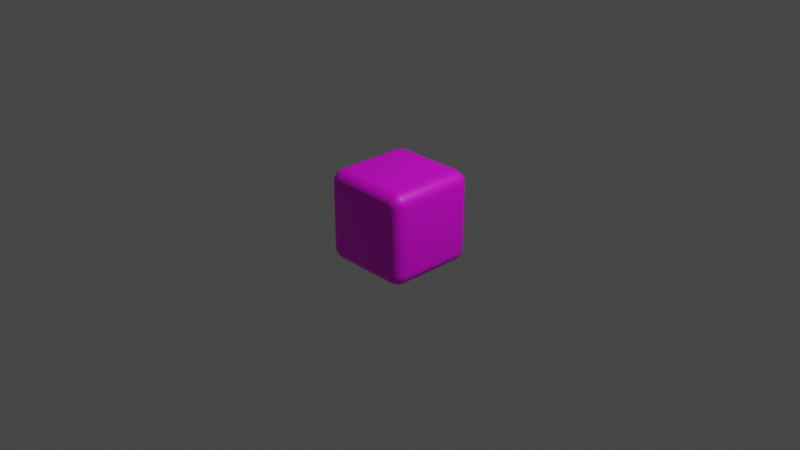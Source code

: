 # Source: Dice.blend  (saved by Blender 3.2.14; exported with 4.5.12 LTS)
import bpy
from mathutils import Matrix  # noqa: F401  (used for matrix-valued properties, if any)

bpy.ops.wm.read_factory_settings(use_empty=True)
scene = bpy.context.scene
scene.name = 'Scene'

# ---- collections
col_collection = bpy.data.collections.new('Collection'); scene.collection.children.link(col_collection)

# ---- images (referenced by path relative to the original .blend; pixels are not part of the script)
import os
ASSET_DIR = os.environ.get("B2B_ASSET_DIR", "")  # directory of the original .blend (textures are referenced by path, not embedded)
HERE = os.path.dirname(os.path.abspath(__file__))  # packed textures are extracted next to this script under _unpacked/

def load_image(name, relpath, width, height, colorspace="sRGB"):
    """Load a texture the original file referenced (path relative to the .blend, or extracted next to this script)."""
    p = next((c for c in (os.path.join(HERE, relpath), os.path.join(ASSET_DIR, relpath)) if relpath and os.path.exists(c)), "")
    if p:
        img = bpy.data.images.load(p, check_existing=True)
        img.name = name
    else:  # same state as the original file: an image datablock whose file is absent (Cycles renders it pink)
        img = bpy.data.images.new(name, width, height)
        img.source = "FILE"
        img.filepath = "//" + (relpath or name)
    img.colorspace_settings.name = colorspace
    return img
img_dice_base_png = load_image('Dice_Base.png', 'Dice_Base.png', 1024, 1024, 'sRGB')

# ---- materials (node trees are filled in below, after node groups)
mat_material_002 = bpy.data.materials.new('Material.002')
mat_material_002.use_transparent_shadow = False

# ---- material node trees
mat_material_002.use_nodes = True; mat_material_002.node_tree.nodes.clear()
_N = mat_material_002.node_tree.nodes; _L = mat_material_002.node_tree.links
n0 = _N.new('ShaderNodeBsdfPrincipled'); n0.name = 'Principled BSDF'; n0.location = (10, 300)
n0.distribution = 'GGX'
n0.subsurface_method = 'RANDOM_WALK_SKIN'
n0.inputs[3].default_value = 1.45
n0.inputs[27].default_value = (0.0, 0.0, 0.0, 1.0)
n0.inputs[28].default_value = 1.0
n1 = _N.new('ShaderNodeOutputMaterial'); n1.name = 'Material Output'; n1.location = (300, 300)
n2 = _N.new('ShaderNodeTexImage'); n2.name = 'Image Texture'; n2.location = (-280, 275)
n2.image = img_dice_base_png
_L.new(n0.outputs[0], n1.inputs[0])
_L.new(n2.outputs[0], n0.inputs[0])
n1.is_active_output = True

# ---- world
world_world = bpy.data.worlds.new('World'); scene.world = world_world
world_world.use_nodes = True; world_world.node_tree.nodes.clear()
_N = world_world.node_tree.nodes; _L = world_world.node_tree.links
n0 = _N.new('ShaderNodeOutputWorld'); n0.name = 'World Output'; n0.location = (300, 300)
n1 = _N.new('ShaderNodeBackground'); n1.name = 'Background'; n1.location = (10, 300)
n1.inputs[0].default_value = (0.05088, 0.05088, 0.05088, 1.0)
_L.new(n1.outputs[0], n0.inputs[0])
n0.is_active_output = True
world_world.color = (0.05088, 0.05088, 0.05088)
world_world.use_sun_shadow = False
world_world.sun_shadow_jitter_overblur = 0.0

# ---- cameras
cam_camera = bpy.data.cameras.new('Camera')
cam_camera.clip_end = 100.0
cam_camera.ortho_scale = 7.314

# ---- lights
light_light = bpy.data.lights.new('Light', 'POINT')
light_light.transmission_factor = 0.0
light_light.energy = 1000.0
light_light.shadow_soft_size = 0.1
light_light.shadow_maximum_resolution = 0.006
light_light.use_absolute_resolution = True

# ---- meshes
me_cube_001 = bpy.data.meshes.new('Cube.001')
me_cube_001.from_pydata([(-0.365, 0.365, 0.5), (-0.365, 0.5, 0.365), (-0.5, 0.365, 0.365), (-0.365, 0.395, 0.4966), (-0.365, 0.4236, 0.4866), (-0.365, 0.4492, 0.4706), (-0.395, 0.365, 0.4966), (-0.396, 0.3963, 0.4926), (-0.3959, 0.4246, 0.4821), (-0.3955, 0.448, 0.467), (-0.4236, 0.365, 0.4866), (-0.4246, 0.3961, 0.4821), (-0.4229, 0.423, 0.4723), (-0.4207, 0.4436, 0.4595), (-0.4492, 0.365, 0.4706), (-0.4481, 0.3956, 0.4669), (-0.4436, 0.4208, 0.4595), (-0.4388, 0.4388, 0.4506), (-0.395, 0.4966, 0.365), (-0.4236, 0.4866, 0.365), (-0.4492, 0.4706, 0.365), (-0.365, 0.4966, 0.395), (-0.3963, 0.4926, 0.396), (-0.4246, 0.4821, 0.3959), (-0.448, 0.467, 0.3955), (-0.365, 0.4866, 0.4236), (-0.3961, 0.4821, 0.4246), (-0.423, 0.4723, 0.4229), (-0.4436, 0.4595, 0.4207), (-0.365, 0.4706, 0.4492), (-0.3956, 0.4669, 0.4481), (-0.4208, 0.4595, 0.4436), (-0.4388, 0.4506, 0.4388), (-0.4966, 0.365, 0.395), (-0.4866, 0.365, 0.4236), (-0.4706, 0.365, 0.4492), (-0.4966, 0.395, 0.365), (-0.4926, 0.396, 0.3963), (-0.4821, 0.3959, 0.4246), (-0.467, 0.3955, 0.448), (-0.4866, 0.4236, 0.365), (-0.4821, 0.4246, 0.3961), (-0.4723, 0.4229, 0.423), (-0.4595, 0.4207, 0.4436), (-0.4706, 0.4492, 0.365), (-0.4669, 0.4481, 0.3956), (-0.4595, 0.4436, 0.4208), (-0.4506, 0.4388, 0.4388), (-0.365, -0.5, 0.365), (-0.365, -0.365, 0.5), (-0.5, -0.365, 0.365), (-0.365, -0.4966, 0.395), (-0.365, -0.4866, 0.4236), (-0.365, -0.4706, 0.4492), (-0.395, -0.4966, 0.365), (-0.396, -0.4926, 0.3963), (-0.3959, -0.4821, 0.4246), (-0.3955, -0.467, 0.448), (-0.4236, -0.4866, 0.365), (-0.4246, -0.4821, 0.3961), (-0.4229, -0.4723, 0.423), (-0.4207, -0.4595, 0.4436), (-0.4492, -0.4706, 0.365), (-0.4481, -0.4669, 0.3956), (-0.4436, -0.4595, 0.4208), (-0.4388, -0.4506, 0.4388), (-0.395, -0.365, 0.4966), (-0.4236, -0.365, 0.4866), (-0.4492, -0.365, 0.4706), (-0.365, -0.395, 0.4966), (-0.3963, -0.396, 0.4926), (-0.4246, -0.3959, 0.4821), (-0.448, -0.3955, 0.467), (-0.365, -0.4236, 0.4866), (-0.3961, -0.4246, 0.4821), (-0.423, -0.4229, 0.4723), (-0.4436, -0.4207, 0.4595), (-0.365, -0.4492, 0.4706), (-0.3956, -0.4481, 0.4669), (-0.4208, -0.4436, 0.4595), (-0.4388, -0.4388, 0.4506), (-0.4966, -0.395, 0.365), (-0.4866, -0.4236, 0.365), (-0.4706, -0.4492, 0.365), (-0.4966, -0.365, 0.395), (-0.4926, -0.3963, 0.396), (-0.4821, -0.4246, 0.3959), (-0.467, -0.448, 0.3955), (-0.4866, -0.365, 0.4236), (-0.4821, -0.3961, 0.4246), (-0.4723, -0.423, 0.4229), (-0.4595, -0.4436, 0.4207), (-0.4706, -0.365, 0.4492), (-0.4669, -0.3956, 0.4481), (-0.4595, -0.4208, 0.4436), (-0.4506, -0.4388, 0.4388), (-0.5, 0.365, -0.365), (-0.365, 0.5, -0.365), (-0.365, 0.365, -0.5), (-0.4966, 0.395, -0.365), (-0.4866, 0.4236, -0.365), (-0.4706, 0.4492, -0.365), (-0.4966, 0.365, -0.395), (-0.4926, 0.3963, -0.396), (-0.4821, 0.4246, -0.3959), (-0.467, 0.448, -0.3955), (-0.4866, 0.365, -0.4236), (-0.4821, 0.3961, -0.4246), (-0.4723, 0.423, -0.4229), (-0.4595, 0.4436, -0.4207), (-0.4706, 0.365, -0.4492), (-0.4669, 0.3956, -0.4481), (-0.4595, 0.4208, -0.4436), (-0.4506, 0.4388, -0.4388), (-0.365, 0.4966, -0.395), (-0.365, 0.4866, -0.4236), (-0.365, 0.4706, -0.4492), (-0.395, 0.4966, -0.365), (-0.396, 0.4926, -0.3963), (-0.3959, 0.4821, -0.4246), (-0.3955, 0.467, -0.448), (-0.4236, 0.4866, -0.365), (-0.4246, 0.4821, -0.3961), (-0.4229, 0.4723, -0.423), (-0.4207, 0.4595, -0.4436), (-0.4492, 0.4706, -0.365), (-0.4481, 0.4669, -0.3956), (-0.4436, 0.4595, -0.4208), (-0.4388, 0.4506, -0.4388), (-0.395, 0.365, -0.4966), (-0.4236, 0.365, -0.4866), (-0.4492, 0.365, -0.4706), (-0.365, 0.395, -0.4966), (-0.3963, 0.396, -0.4926), (-0.4246, 0.3959, -0.4821), (-0.448, 0.3955, -0.467), (-0.365, 0.4236, -0.4866), (-0.3961, 0.4246, -0.4821), (-0.423, 0.4229, -0.4723), (-0.4436, 0.4207, -0.4595), (-0.365, 0.4492, -0.4706), (-0.3956, 0.4481, -0.4669), (-0.4208, 0.4436, -0.4595), (-0.4388, 0.4388, -0.4506), (-0.5, -0.365, -0.365), (-0.365, -0.365, -0.5), (-0.365, -0.5, -0.365), (-0.4966, -0.365, -0.395), (-0.4866, -0.365, -0.4236), (-0.4706, -0.365, -0.4492), (-0.4966, -0.395, -0.365), (-0.4926, -0.396, -0.3963), (-0.4821, -0.3959, -0.4246), (-0.467, -0.3955, -0.448), (-0.4866, -0.4236, -0.365), (-0.4821, -0.4246, -0.3961), (-0.4723, -0.4229, -0.423), (-0.4595, -0.4207, -0.4436), (-0.4706, -0.4492, -0.365), (-0.4669, -0.4481, -0.3956), (-0.4595, -0.4436, -0.4208), (-0.4506, -0.4388, -0.4388), (-0.365, -0.395, -0.4966), (-0.365, -0.4236, -0.4866), (-0.365, -0.4492, -0.4706), (-0.395, -0.365, -0.4966), (-0.396, -0.3963, -0.4926), (-0.3959, -0.4246, -0.4821), (-0.3955, -0.448, -0.467), (-0.4236, -0.365, -0.4866), (-0.4246, -0.3961, -0.4821), (-0.4229, -0.423, -0.4723), (-0.4207, -0.4436, -0.4595), (-0.4492, -0.365, -0.4706), (-0.4481, -0.3956, -0.4669), (-0.4436, -0.4208, -0.4595), (-0.4388, -0.4388, -0.4506), (-0.395, -0.4966, -0.365), (-0.4236, -0.4866, -0.365), (-0.4492, -0.4706, -0.365), (-0.365, -0.4966, -0.395), (-0.3963, -0.4926, -0.396), (-0.4246, -0.4821, -0.3959), (-0.448, -0.467, -0.3955), (-0.365, -0.4866, -0.4236), (-0.3961, -0.4821, -0.4246), (-0.423, -0.4723, -0.4229), (-0.4436, -0.4595, -0.4207), (-0.365, -0.4706, -0.4492), (-0.3956, -0.4669, -0.4481), (-0.4208, -0.4595, -0.4436), (-0.4388, -0.4506, -0.4388), (0.365, 0.365, 0.5), (0.5, 0.365, 0.365), (0.365, 0.5, 0.365), (0.395, 0.365, 0.4966), (0.4236, 0.365, 0.4866), (0.4492, 0.365, 0.4706), (0.365, 0.395, 0.4966), (0.3963, 0.396, 0.4926), (0.4246, 0.3959, 0.4821), (0.448, 0.3955, 0.467), (0.365, 0.4236, 0.4866), (0.3961, 0.4246, 0.4821), (0.423, 0.4229, 0.4723), (0.4436, 0.4207, 0.4595), (0.365, 0.4492, 0.4706), (0.3956, 0.4481, 0.4669), (0.4208, 0.4436, 0.4595), (0.4388, 0.4388, 0.4506), (0.4966, 0.395, 0.365), (0.4866, 0.4236, 0.365), (0.4706, 0.4492, 0.365), (0.4966, 0.365, 0.395), (0.4926, 0.3963, 0.396), (0.4821, 0.4246, 0.3959), (0.467, 0.448, 0.3955), (0.4866, 0.365, 0.4236), (0.4821, 0.3961, 0.4246), (0.4723, 0.423, 0.4229), (0.4595, 0.4436, 0.4207), (0.4706, 0.365, 0.4492), (0.4669, 0.3956, 0.4481), (0.4595, 0.4208, 0.4436), (0.4506, 0.4388, 0.4388), (0.365, 0.4966, 0.395), (0.365, 0.4866, 0.4236), (0.365, 0.4706, 0.4492), (0.395, 0.4966, 0.365), (0.396, 0.4926, 0.3963), (0.3959, 0.4821, 0.4246), (0.3955, 0.467, 0.448), (0.4236, 0.4866, 0.365), (0.4246, 0.4821, 0.3961), (0.4229, 0.4723, 0.423), (0.4207, 0.4595, 0.4436), (0.4492, 0.4706, 0.365), (0.4481, 0.4669, 0.3956), (0.4436, 0.4595, 0.4208), (0.4388, 0.4506, 0.4388), (0.5, -0.365, 0.365), (0.365, -0.365, 0.5), (0.365, -0.5, 0.365), (0.4966, -0.365, 0.395), (0.4866, -0.365, 0.4236), (0.4706, -0.365, 0.4492), (0.4966, -0.395, 0.365), (0.4926, -0.396, 0.3963), (0.4821, -0.3959, 0.4246), (0.467, -0.3955, 0.448), (0.4866, -0.4236, 0.365), (0.4821, -0.4246, 0.3961), (0.4723, -0.4229, 0.423), (0.4595, -0.4207, 0.4436), (0.4706, -0.4492, 0.365), (0.4669, -0.4481, 0.3956), (0.4595, -0.4436, 0.4208), (0.4506, -0.4388, 0.4388), (0.365, -0.395, 0.4966), (0.365, -0.4236, 0.4866), (0.365, -0.4492, 0.4706), (0.395, -0.365, 0.4966), (0.396, -0.3963, 0.4926), (0.3959, -0.4246, 0.4821), (0.3955, -0.448, 0.467), (0.4236, -0.365, 0.4866), (0.4246, -0.3961, 0.4821), (0.4229, -0.423, 0.4723), (0.4207, -0.4436, 0.4595), (0.4492, -0.365, 0.4706), (0.4481, -0.3956, 0.4669), (0.4436, -0.4208, 0.4595), (0.4388, -0.4388, 0.4506), (0.395, -0.4966, 0.365), (0.4236, -0.4866, 0.365), (0.4492, -0.4706, 0.365), (0.365, -0.4966, 0.395), (0.3963, -0.4926, 0.396), (0.4246, -0.4821, 0.3959), (0.448, -0.467, 0.3955), (0.365, -0.4866, 0.4236), (0.3961, -0.4821, 0.4246), (0.423, -0.4723, 0.4229), (0.4436, -0.4595, 0.4207), (0.365, -0.4706, 0.4492), (0.3956, -0.4669, 0.4481), (0.4208, -0.4595, 0.4436), (0.4388, -0.4506, 0.4388), (0.5, 0.365, -0.365), (0.365, 0.365, -0.5), (0.365, 0.5, -0.365), (0.4966, 0.365, -0.395), (0.4866, 0.365, -0.4236), (0.4706, 0.365, -0.4492), (0.4966, 0.395, -0.365), (0.4926, 0.396, -0.3963), (0.4821, 0.3959, -0.4246), (0.467, 0.3955, -0.448), (0.4866, 0.4236, -0.365), (0.4821, 0.4246, -0.3961), (0.4723, 0.4229, -0.423), (0.4595, 0.4207, -0.4436), (0.4706, 0.4492, -0.365), (0.4669, 0.4481, -0.3956), (0.4595, 0.4436, -0.4208), (0.4506, 0.4388, -0.4388), (0.365, 0.395, -0.4966), (0.365, 0.4236, -0.4866), (0.365, 0.4492, -0.4706), (0.395, 0.365, -0.4966), (0.396, 0.3963, -0.4926), (0.3959, 0.4246, -0.4821), (0.3955, 0.448, -0.467), (0.4236, 0.365, -0.4866), (0.4246, 0.3961, -0.4821), (0.4229, 0.423, -0.4723), (0.4207, 0.4436, -0.4595), (0.4492, 0.365, -0.4706), (0.4481, 0.3956, -0.4669), (0.4436, 0.4208, -0.4595), (0.4388, 0.4388, -0.4506), (0.395, 0.4966, -0.365), (0.4236, 0.4866, -0.365), (0.4492, 0.4706, -0.365), (0.365, 0.4966, -0.395), (0.3963, 0.4926, -0.396), (0.4246, 0.4821, -0.3959), (0.448, 0.467, -0.3955), (0.365, 0.4866, -0.4236), (0.3961, 0.4821, -0.4246), (0.423, 0.4723, -0.4229), (0.4436, 0.4595, -0.4207), (0.365, 0.4706, -0.4492), (0.3956, 0.4669, -0.4481), (0.4208, 0.4595, -0.4436), (0.4388, 0.4506, -0.4388), (0.365, -0.5, -0.365), (0.365, -0.365, -0.5), (0.5, -0.365, -0.365), (0.365, -0.4966, -0.395), (0.365, -0.4866, -0.4236), (0.365, -0.4706, -0.4492), (0.395, -0.4966, -0.365), (0.396, -0.4926, -0.3963), (0.3959, -0.4821, -0.4246), (0.3955, -0.467, -0.448), (0.4236, -0.4866, -0.365), (0.4246, -0.4821, -0.3961), (0.4229, -0.4723, -0.423), (0.4207, -0.4595, -0.4436), (0.4492, -0.4706, -0.365), (0.4481, -0.4669, -0.3956), (0.4436, -0.4595, -0.4208), (0.4388, -0.4506, -0.4388), (0.395, -0.365, -0.4966), (0.4236, -0.365, -0.4866), (0.4492, -0.365, -0.4706), (0.365, -0.395, -0.4966), (0.3963, -0.396, -0.4926), (0.4246, -0.3959, -0.4821), (0.448, -0.3955, -0.467), (0.365, -0.4236, -0.4866), (0.3961, -0.4246, -0.4821), (0.423, -0.4229, -0.4723), (0.4436, -0.4207, -0.4595), (0.365, -0.4492, -0.4706), (0.3956, -0.4481, -0.4669), (0.4208, -0.4436, -0.4595), (0.4388, -0.4388, -0.4506), (0.4966, -0.395, -0.365), (0.4866, -0.4236, -0.365), (0.4706, -0.4492, -0.365), (0.4966, -0.365, -0.395), (0.4926, -0.3963, -0.396), (0.4821, -0.4246, -0.3959), (0.467, -0.448, -0.3955), (0.4866, -0.365, -0.4236), (0.4821, -0.3961, -0.4246), (0.4723, -0.423, -0.4229), (0.4595, -0.4436, -0.4207), (0.4706, -0.365, -0.4492), (0.4669, -0.3956, -0.4481), (0.4595, -0.4208, -0.4436), (0.4506, -0.4388, -0.4388)], [], [(242, 48, 146, 336), (338, 288, 193, 240), (145, 98, 289, 337), (1, 194, 290, 97), (50, 2, 96, 144), (0, 3, 7, 6), (3, 4, 8, 7), (4, 5, 9, 8), (5, 29, 30, 9), (6, 7, 11, 10), (7, 8, 12, 11), (8, 9, 13, 12), (9, 30, 31, 13), (10, 11, 15, 14), (11, 12, 16, 15), (12, 13, 17, 16), (13, 31, 32, 17), (1, 18, 22, 21), (18, 19, 23, 22), (19, 20, 24, 23), (20, 44, 45, 24), (21, 22, 26, 25), (22, 23, 27, 26), (23, 24, 28, 27), (24, 45, 46, 28), (25, 26, 30, 29), (26, 27, 31, 30), (27, 28, 32, 31), (28, 46, 47, 32), (2, 33, 37, 36), (33, 34, 38, 37), (34, 35, 39, 38), (35, 14, 15, 39), (36, 37, 41, 40), (37, 38, 42, 41), (38, 39, 43, 42), (39, 15, 16, 43), (40, 41, 45, 44), (41, 42, 46, 45), (42, 43, 47, 46), (43, 16, 17, 47), (17, 32, 47), (48, 51, 55, 54), (51, 52, 56, 55), (52, 53, 57, 56), (53, 77, 78, 57), (54, 55, 59, 58), (55, 56, 60, 59), (56, 57, 61, 60), (57, 78, 79, 61), (58, 59, 63, 62), (59, 60, 64, 63), (60, 61, 65, 64), (61, 79, 80, 65), (49, 66, 70, 69), (66, 67, 71, 70), (67, 68, 72, 71), (68, 92, 93, 72), (69, 70, 74, 73), (70, 71, 75, 74), (71, 72, 76, 75), (72, 93, 94, 76), (73, 74, 78, 77), (74, 75, 79, 78), (75, 76, 80, 79), (76, 94, 95, 80), (50, 81, 85, 84), (81, 82, 86, 85), (82, 83, 87, 86), (83, 62, 63, 87), (84, 85, 89, 88), (85, 86, 90, 89), (86, 87, 91, 90), (87, 63, 64, 91), (88, 89, 93, 92), (89, 90, 94, 93), (90, 91, 95, 94), (91, 64, 65, 95), (65, 80, 95), (96, 99, 103, 102), (99, 100, 104, 103), (100, 101, 105, 104), (101, 125, 126, 105), (102, 103, 107, 106), (103, 104, 108, 107), (104, 105, 109, 108), (105, 126, 127, 109), (106, 107, 111, 110), (107, 108, 112, 111), (108, 109, 113, 112), (109, 127, 128, 113), (97, 114, 118, 117), (114, 115, 119, 118), (115, 116, 120, 119), (116, 140, 141, 120), (117, 118, 122, 121), (118, 119, 123, 122), (119, 120, 124, 123), (120, 141, 142, 124), (121, 122, 126, 125), (122, 123, 127, 126), (123, 124, 128, 127), (124, 142, 143, 128), (98, 129, 133, 132), (129, 130, 134, 133), (130, 131, 135, 134), (131, 110, 111, 135), (132, 133, 137, 136), (133, 134, 138, 137), (134, 135, 139, 138), (135, 111, 112, 139), (136, 137, 141, 140), (137, 138, 142, 141), (138, 139, 143, 142), (139, 112, 113, 143), (113, 128, 143), (144, 147, 151, 150), (147, 148, 152, 151), (148, 149, 153, 152), (149, 173, 174, 153), (150, 151, 155, 154), (151, 152, 156, 155), (152, 153, 157, 156), (153, 174, 175, 157), (154, 155, 159, 158), (155, 156, 160, 159), (156, 157, 161, 160), (157, 175, 176, 161), (145, 162, 166, 165), (162, 163, 167, 166), (163, 164, 168, 167), (164, 188, 189, 168), (165, 166, 170, 169), (166, 167, 171, 170), (167, 168, 172, 171), (168, 189, 190, 172), (169, 170, 174, 173), (170, 171, 175, 174), (171, 172, 176, 175), (172, 190, 191, 176), (146, 177, 181, 180), (177, 178, 182, 181), (178, 179, 183, 182), (179, 158, 159, 183), (180, 181, 185, 184), (181, 182, 186, 185), (182, 183, 187, 186), (183, 159, 160, 187), (184, 185, 189, 188), (185, 186, 190, 189), (186, 187, 191, 190), (187, 160, 161, 191), (161, 176, 191), (192, 195, 199, 198), (195, 196, 200, 199), (196, 197, 201, 200), (197, 221, 222, 201), (198, 199, 203, 202), (199, 200, 204, 203), (200, 201, 205, 204), (201, 222, 223, 205), (202, 203, 207, 206), (203, 204, 208, 207), (204, 205, 209, 208), (205, 223, 224, 209), (193, 210, 214, 213), (210, 211, 215, 214), (211, 212, 216, 215), (212, 236, 237, 216), (213, 214, 218, 217), (214, 215, 219, 218), (215, 216, 220, 219), (216, 237, 238, 220), (217, 218, 222, 221), (218, 219, 223, 222), (219, 220, 224, 223), (220, 238, 239, 224), (194, 225, 229, 228), (225, 226, 230, 229), (226, 227, 231, 230), (227, 206, 207, 231), (228, 229, 233, 232), (229, 230, 234, 233), (230, 231, 235, 234), (231, 207, 208, 235), (232, 233, 237, 236), (233, 234, 238, 237), (234, 235, 239, 238), (235, 208, 209, 239), (209, 224, 239), (240, 243, 247, 246), (243, 244, 248, 247), (244, 245, 249, 248), (245, 269, 270, 249), (246, 247, 251, 250), (247, 248, 252, 251), (248, 249, 253, 252), (249, 270, 271, 253), (250, 251, 255, 254), (251, 252, 256, 255), (252, 253, 257, 256), (253, 271, 272, 257), (241, 258, 262, 261), (258, 259, 263, 262), (259, 260, 264, 263), (260, 284, 285, 264), (261, 262, 266, 265), (262, 263, 267, 266), (263, 264, 268, 267), (264, 285, 286, 268), (265, 266, 270, 269), (266, 267, 271, 270), (267, 268, 272, 271), (268, 286, 287, 272), (242, 273, 277, 276), (273, 274, 278, 277), (274, 275, 279, 278), (275, 254, 255, 279), (276, 277, 281, 280), (277, 278, 282, 281), (278, 279, 283, 282), (279, 255, 256, 283), (280, 281, 285, 284), (281, 282, 286, 285), (282, 283, 287, 286), (283, 256, 257, 287), (257, 272, 287), (288, 291, 295, 294), (291, 292, 296, 295), (292, 293, 297, 296), (293, 317, 318, 297), (294, 295, 299, 298), (295, 296, 300, 299), (296, 297, 301, 300), (297, 318, 319, 301), (298, 299, 303, 302), (299, 300, 304, 303), (300, 301, 305, 304), (301, 319, 320, 305), (289, 306, 310, 309), (306, 307, 311, 310), (307, 308, 312, 311), (308, 332, 333, 312), (309, 310, 314, 313), (310, 311, 315, 314), (311, 312, 316, 315), (312, 333, 334, 316), (313, 314, 318, 317), (314, 315, 319, 318), (315, 316, 320, 319), (316, 334, 335, 320), (290, 321, 325, 324), (321, 322, 326, 325), (322, 323, 327, 326), (323, 302, 303, 327), (324, 325, 329, 328), (325, 326, 330, 329), (326, 327, 331, 330), (327, 303, 304, 331), (328, 329, 333, 332), (329, 330, 334, 333), (330, 331, 335, 334), (331, 304, 305, 335), (305, 320, 335), (336, 339, 343, 342), (339, 340, 344, 343), (340, 341, 345, 344), (341, 365, 366, 345), (342, 343, 347, 346), (343, 344, 348, 347), (344, 345, 349, 348), (345, 366, 367, 349), (346, 347, 351, 350), (347, 348, 352, 351), (348, 349, 353, 352), (349, 367, 368, 353), (337, 354, 358, 357), (354, 355, 359, 358), (355, 356, 360, 359), (356, 380, 381, 360), (357, 358, 362, 361), (358, 359, 363, 362), (359, 360, 364, 363), (360, 381, 382, 364), (361, 362, 366, 365), (362, 363, 367, 366), (363, 364, 368, 367), (364, 382, 383, 368), (338, 369, 373, 372), (369, 370, 374, 373), (370, 371, 375, 374), (371, 350, 351, 375), (372, 373, 377, 376), (373, 374, 378, 377), (374, 375, 379, 378), (375, 351, 352, 379), (376, 377, 381, 380), (377, 378, 382, 381), (378, 379, 383, 382), (379, 352, 353, 383), (353, 368, 383), (242, 336, 342, 273), (273, 342, 346, 274), (274, 346, 350, 275), (275, 350, 371, 254), (254, 371, 370, 250), (250, 370, 369, 246), (246, 369, 338, 240), (48, 242, 276, 51), (51, 276, 280, 52), (52, 280, 284, 53), (53, 284, 260, 77), (77, 260, 259, 73), (73, 259, 258, 69), (69, 258, 241, 49), (2, 50, 84, 33), (33, 84, 88, 34), (34, 88, 92, 35), (35, 92, 68, 14), (14, 68, 67, 10), (10, 67, 66, 6), (6, 66, 49, 0), (337, 289, 309, 354), (354, 309, 313, 355), (355, 313, 317, 356), (356, 317, 293, 380), (380, 293, 292, 376), (376, 292, 291, 372), (372, 291, 288, 338), (98, 145, 165, 129), (129, 165, 169, 130), (130, 169, 173, 131), (131, 173, 149, 110), (110, 149, 148, 106), (106, 148, 147, 102), (102, 147, 144, 96), (192, 241, 261, 195), (195, 261, 265, 196), (196, 265, 269, 197), (197, 269, 245, 221), (221, 245, 244, 217), (217, 244, 243, 213), (213, 243, 240, 193), (97, 290, 324, 114), (114, 324, 328, 115), (115, 328, 332, 116), (116, 332, 308, 140), (140, 308, 307, 136), (136, 307, 306, 132), (132, 306, 289, 98), (1, 97, 117, 18), (18, 117, 121, 19), (19, 121, 125, 20), (20, 125, 101, 44), (44, 101, 100, 40), (40, 100, 99, 36), (36, 99, 96, 2), (336, 146, 180, 339), (339, 180, 184, 340), (340, 184, 188, 341), (341, 188, 164, 365), (365, 164, 163, 361), (361, 163, 162, 357), (357, 162, 145, 337), (290, 194, 228, 321), (321, 228, 232, 322), (322, 232, 236, 323), (323, 236, 212, 302), (302, 212, 211, 298), (298, 211, 210, 294), (294, 210, 193, 288), (194, 1, 21, 225), (225, 21, 25, 226), (226, 25, 29, 227), (227, 29, 5, 206), (206, 5, 4, 202), (202, 4, 3, 198), (198, 3, 0, 192), (146, 48, 54, 177), (177, 54, 58, 178), (178, 58, 62, 179), (179, 62, 83, 158), (158, 83, 82, 154), (154, 82, 81, 150), (150, 81, 50, 144), (241, 192, 0, 49)])
me_cube_001.polygons.foreach_set('use_smooth', [True] * 386)
_uv = me_cube_001.uv_layers.new(name='UVMap')
_uv.uv.foreach_set('vector', [0.7715, 0.4088, 0.9647, 0.4088, 0.9647, 0.6003, 0.7715, 0.6003, 0.7291, 0.6003, 0.5353, 0.6003, 0.5353, 0.4088, 0.7291, 0.4088, 0.9647, 0.6516, 0.9647, 0.846, 0.7715, 0.846, 0.7715, 0.6516, 0.2908, 0.4088, 0.4844, 0.4088, 0.4844, 0.6003, 0.2908, 0.6003, 0.04669, 0.4088, 0.24, 0.4088, 0.24, 0.6003, 0.04669, 0.6003, 0.9647, 0.1571, 0.9647, 0.1487, 0.9722, 0.1487, 0.9722, 0.1571, 0.9647, 0.1487, 0.9647, 0.1412, 0.9722, 0.1412, 0.9722, 0.1487, 0.9647, 0.1412, 0.9647, 0.1355, 0.9722, 0.1355, 0.9722, 0.1412, 0.9647, 0.1355, 0.9647, 0.1271, 0.9722, 0.1271, 0.9722, 0.1355, 0.9722, 0.1571, 0.9722, 0.1487, 0.9798, 0.1487, 0.9798, 0.1571, 0.9722, 0.1487, 0.9722, 0.1412, 0.9798, 0.1412, 0.9798, 0.1487, 0.9722, 0.1412, 0.9722, 0.1355, 0.9798, 0.1355, 0.9798, 0.1412, 0.9722, 0.1355, 0.9722, 0.1271, 0.9798, 0.1271, 0.9798, 0.1355, 0.9798, 0.1571, 0.9798, 0.1487, 0.9855, 0.1487, 0.9855, 0.1571, 0.9798, 0.1487, 0.9798, 0.1412, 0.9855, 0.1412, 0.9855, 0.1487, 0.9798, 0.1412, 0.9798, 0.1355, 0.9855, 0.1355, 0.9855, 0.1412, 0.9798, 0.1355, 0.9798, 0.1271, 0.9855, 0.1271, 0.9855, 0.1355, 0.2908, 0.4088, 0.2826, 0.4088, 0.2826, 0.4004, 0.2908, 0.4004, 0.2826, 0.4088, 0.2751, 0.4088, 0.2751, 0.4004, 0.2826, 0.4004, 0.2751, 0.4088, 0.2684, 0.4088, 0.2684, 0.4004, 0.2751, 0.4004, 0.2684, 0.4088, 0.2624, 0.4088, 0.2624, 0.4004, 0.2684, 0.4004, 0.2908, 0.4004, 0.2826, 0.4004, 0.2826, 0.3928, 0.2908, 0.3928, 0.2826, 0.4004, 0.2751, 0.4004, 0.2751, 0.3928, 0.2826, 0.3928, 0.2751, 0.4004, 0.2684, 0.4004, 0.2684, 0.3928, 0.2751, 0.3928, 0.2684, 0.4004, 0.2624, 0.4004, 0.2624, 0.3928, 0.2684, 0.3928, 0.2908, 0.3928, 0.2826, 0.3928, 0.2826, 0.391, 0.2908, 0.391, 0.2826, 0.3928, 0.2751, 0.3928, 0.2751, 0.391, 0.2826, 0.391, 0.2751, 0.3928, 0.2684, 0.3928, 0.2684, 0.391, 0.2751, 0.391, 0.2684, 0.3928, 0.2624, 0.3928, 0.2624, 0.391, 0.2684, 0.391, 0.24, 0.4088, 0.24, 0.4004, 0.2483, 0.4004, 0.2483, 0.4088, 0.24, 0.4004, 0.24, 0.3928, 0.2483, 0.3928, 0.2483, 0.4004, 0.24, 0.3928, 0.24, 0.391, 0.2483, 0.391, 0.2483, 0.3928, 0.9918, 0.1548, 0.9855, 0.1571, 0.9855, 0.1487, 0.9918, 0.1464, 0.2483, 0.4088, 0.2483, 0.4004, 0.2558, 0.4004, 0.2558, 0.4088, 0.2483, 0.4004, 0.2483, 0.3928, 0.2558, 0.3928, 0.2558, 0.4004, 0.2483, 0.3928, 0.2483, 0.391, 0.2558, 0.391, 0.2558, 0.3928, 0.9918, 0.1464, 0.9855, 0.1487, 0.9855, 0.1412, 0.9918, 0.1389, 0.2558, 0.4088, 0.2558, 0.4004, 0.2624, 0.4004, 0.2624, 0.4088, 0.2558, 0.4004, 0.2558, 0.3928, 0.2624, 0.3928, 0.2624, 0.4004, 0.2558, 0.3928, 0.2558, 0.391, 0.2624, 0.391, 0.2624, 0.3928, 0.9918, 0.1389, 0.9855, 0.1412, 0.9855, 0.1355, 0.9918, 0.1332, 0.9855, 0.1355, 0.9855, 0.1271, 0.9918, 0.1332, 0.9647, 0.4088, 0.9647, 0.4004, 0.9802, 0.4004, 0.9804, 0.4088, 0.9647, 0.4004, 0.9647, 0.3928, 0.9796, 0.3928, 0.9802, 0.4004, 0.9647, 0.3928, 0.9647, 0.3795, 0.9722, 0.3795, 0.9796, 0.3928, 0.9647, 0.3795, 0.9647, 0.3742, 0.9722, 0.3742, 0.9722, 0.3795, 0.004008, 0.4088, 0.004008, 0.4004, 0.01153, 0.4004, 0.01153, 0.4088, 0.004008, 0.4004, 0.004008, 0.3928, 0.01153, 0.3928, 0.01153, 0.4004, 0.004008, 0.3928, 0.004008, 0.391, 0.01153, 0.391, 0.01153, 0.3928, 0.9722, 0.3795, 0.9722, 0.3742, 0.9798, 0.3742, 0.9798, 0.3795, 0.01153, 0.4088, 0.01153, 0.4004, 0.01846, 0.4004, 0.01853, 0.4088, 0.01153, 0.4004, 0.01153, 0.3928, 0.01839, 0.3928, 0.01846, 0.4004, 0.01153, 0.3928, 0.01153, 0.391, 0.01834, 0.391, 0.01839, 0.3928, 0.9798, 0.3795, 0.9798, 0.3742, 0.9855, 0.3742, 0.9855, 0.3795, 0.9647, 0.3523, 0.9722, 0.3523, 0.9722, 0.3605, 0.9647, 0.3605, 0.9722, 0.3523, 0.9798, 0.3523, 0.9798, 0.3605, 0.9722, 0.3605, 0.9798, 0.3523, 0.9855, 0.3523, 0.9855, 0.3605, 0.9798, 0.3605, 0.9855, 0.3523, 0.9918, 0.3523, 0.9918, 0.3605, 0.9855, 0.3605, 0.9647, 0.3605, 0.9722, 0.3605, 0.9722, 0.3687, 0.9647, 0.3687, 0.9722, 0.3605, 0.9798, 0.3605, 0.9798, 0.3687, 0.9722, 0.3687, 0.9798, 0.3605, 0.9855, 0.3605, 0.9855, 0.3687, 0.9798, 0.3687, 0.9855, 0.3605, 0.9918, 0.3605, 0.9918, 0.3687, 0.9855, 0.3687, 0.9647, 0.3687, 0.9722, 0.3687, 0.9722, 0.3742, 0.9647, 0.3742, 0.9722, 0.3687, 0.9798, 0.3687, 0.9798, 0.3742, 0.9722, 0.3742, 0.9798, 0.3687, 0.9855, 0.3687, 0.9855, 0.3742, 0.9798, 0.3742, 0.9855, 0.3687, 0.9918, 0.3687, 0.9918, 0.3742, 0.9855, 0.3742, 0.04669, 0.4088, 0.03652, 0.4088, 0.03644, 0.4004, 0.04669, 0.4004, 0.03652, 0.4088, 0.03092, 0.4088, 0.03092, 0.4004, 0.03644, 0.4004, 0.03092, 0.4088, 0.02426, 0.4088, 0.02426, 0.4004, 0.03092, 0.4004, 0.02426, 0.4088, 0.01853, 0.4088, 0.01846, 0.4004, 0.02426, 0.4004, 0.04669, 0.4004, 0.03644, 0.4004, 0.03637, 0.3928, 0.04669, 0.3928, 0.03644, 0.4004, 0.03092, 0.4004, 0.03092, 0.3928, 0.03637, 0.3928, 0.03092, 0.4004, 0.02426, 0.4004, 0.02426, 0.3928, 0.03092, 0.3928, 0.02426, 0.4004, 0.01846, 0.4004, 0.01839, 0.3928, 0.02426, 0.3928, 0.04669, 0.3928, 0.03637, 0.3928, 0.03629, 0.391, 0.04669, 0.391, 0.03637, 0.3928, 0.03092, 0.3928, 0.03092, 0.391, 0.03629, 0.391, 0.03092, 0.3928, 0.02426, 0.3928, 0.02426, 0.391, 0.03092, 0.391, 0.02426, 0.3928, 0.01839, 0.3928, 0.01834, 0.391, 0.02426, 0.391, 0.9855, 0.3795, 0.9855, 0.3742, 0.9918, 0.3742, 0.24, 0.6003, 0.2483, 0.6003, 0.2483, 0.6085, 0.24, 0.6085, 0.2483, 0.6003, 0.2558, 0.6003, 0.2558, 0.6085, 0.2483, 0.6085, 0.2558, 0.6003, 0.2624, 0.6003, 0.2624, 0.6085, 0.2558, 0.6085, 0.2624, 0.6003, 0.2684, 0.6003, 0.2684, 0.6085, 0.2624, 0.6085, 0.24, 0.6085, 0.2483, 0.6085, 0.2483, 0.6161, 0.24, 0.6161, 0.2483, 0.6085, 0.2558, 0.6085, 0.2558, 0.6161, 0.2483, 0.6161, 0.2558, 0.6085, 0.2624, 0.6085, 0.2624, 0.6161, 0.2558, 0.6161, 0.2624, 0.6085, 0.2684, 0.6085, 0.2684, 0.6161, 0.2624, 0.6161, 0.24, 0.6161, 0.2483, 0.6161, 0.2483, 0.6204, 0.24, 0.6204, 0.2483, 0.6161, 0.2558, 0.6161, 0.2558, 0.6204, 0.2483, 0.6204, 0.2558, 0.6161, 0.2624, 0.6161, 0.2624, 0.6204, 0.2558, 0.6204, 0.2624, 0.6161, 0.2684, 0.6161, 0.2684, 0.6204, 0.2624, 0.6204, 0.2908, 0.6003, 0.2908, 0.6085, 0.2826, 0.6085, 0.2826, 0.6003, 0.2908, 0.6085, 0.2908, 0.6161, 0.2826, 0.6161, 0.2826, 0.6085, 0.2908, 0.6161, 0.2908, 0.6204, 0.2826, 0.6204, 0.2826, 0.6161, 0.9647, 0.8747, 0.9647, 0.8675, 0.9733, 0.8675, 0.9733, 0.8747, 0.2826, 0.6003, 0.2826, 0.6085, 0.2751, 0.6085, 0.2751, 0.6003, 0.2826, 0.6085, 0.2826, 0.6161, 0.2751, 0.6161, 0.2751, 0.6085, 0.2826, 0.6161, 0.2826, 0.6204, 0.2751, 0.6204, 0.2751, 0.6161, 0.9733, 0.8747, 0.9733, 0.8675, 0.9808, 0.8675, 0.9808, 0.8747, 0.2751, 0.6003, 0.2751, 0.6085, 0.2684, 0.6085, 0.2684, 0.6003, 0.2751, 0.6085, 0.2751, 0.6161, 0.2684, 0.6161, 0.2684, 0.6085, 0.2751, 0.6161, 0.2751, 0.6204, 0.2684, 0.6204, 0.2684, 0.6161, 0.9808, 0.8747, 0.9808, 0.8675, 0.9864, 0.8675, 0.9864, 0.8747, 0.9647, 0.846, 0.9733, 0.846, 0.9733, 0.8545, 0.9647, 0.8545, 0.9733, 0.846, 0.9808, 0.846, 0.9808, 0.8545, 0.9733, 0.8545, 0.9808, 0.846, 0.9864, 0.846, 0.9864, 0.8545, 0.9808, 0.8545, 0.9864, 0.846, 0.9927, 0.846, 0.9927, 0.8545, 0.9864, 0.8545, 0.9647, 0.8545, 0.9733, 0.8545, 0.9733, 0.8619, 0.9647, 0.8619, 0.9733, 0.8545, 0.9808, 0.8545, 0.9808, 0.8619, 0.9733, 0.8619, 0.9808, 0.8545, 0.9864, 0.8545, 0.9864, 0.8619, 0.9808, 0.8619, 0.9864, 0.8545, 0.9927, 0.8545, 0.9927, 0.8619, 0.9864, 0.8619, 0.9647, 0.8619, 0.9733, 0.8619, 0.9733, 0.8675, 0.9647, 0.8675, 0.9733, 0.8619, 0.9808, 0.8619, 0.9808, 0.8675, 0.9733, 0.8675, 0.9808, 0.8619, 0.9864, 0.8619, 0.9864, 0.8675, 0.9808, 0.8675, 0.9864, 0.8619, 0.9927, 0.8619, 0.9927, 0.8675, 0.9864, 0.8675, 0.9927, 0.8675, 0.9864, 0.8747, 0.9864, 0.8675, 0.04669, 0.6003, 0.04669, 0.6085, 0.03836, 0.6085, 0.03829, 0.6003, 0.04669, 0.6085, 0.04669, 0.6161, 0.03844, 0.6161, 0.03836, 0.6085, 0.04669, 0.6161, 0.04669, 0.6204, 0.03851, 0.6204, 0.03844, 0.6161, 0.9927, 0.6516, 0.9864, 0.6516, 0.9864, 0.6431, 0.9927, 0.6431, 0.03829, 0.6003, 0.03836, 0.6085, 0.03092, 0.6085, 0.03092, 0.6003, 0.03836, 0.6085, 0.03844, 0.6161, 0.03092, 0.6161, 0.03092, 0.6085, 0.03844, 0.6161, 0.03851, 0.6204, 0.03092, 0.6204, 0.03092, 0.6161, 0.9927, 0.6431, 0.9864, 0.6431, 0.9864, 0.6345, 0.9927, 0.6345, 0.03092, 0.6003, 0.03092, 0.6085, 0.02426, 0.6085, 0.02426, 0.6003, 0.03092, 0.6085, 0.03092, 0.6161, 0.02426, 0.6161, 0.02426, 0.6085, 0.03092, 0.6161, 0.03092, 0.6204, 0.02426, 0.6204, 0.02426, 0.6161, 0.9927, 0.6345, 0.9864, 0.6345, 0.9864, 0.63, 0.9927, 0.63, 0.9647, 0.6516, 0.9647, 0.6431, 0.9733, 0.6431, 0.9733, 0.6516, 0.9647, 0.6431, 0.9647, 0.6345, 0.9733, 0.6345, 0.9733, 0.6431, 0.9647, 0.6345, 0.9647, 0.63, 0.9733, 0.63, 0.9733, 0.6345, 0.9647, 0.63, 0.9647, 0.6247, 0.9733, 0.6247, 0.9733, 0.63, 0.9733, 0.6516, 0.9733, 0.6431, 0.9808, 0.6431, 0.9808, 0.6516, 0.9733, 0.6431, 0.9733, 0.6345, 0.9808, 0.6345, 0.9808, 0.6431, 0.9733, 0.6345, 0.9733, 0.63, 0.9808, 0.63, 0.9808, 0.6345, 0.9733, 0.63, 0.9733, 0.6247, 0.9808, 0.6247, 0.9808, 0.63, 0.9808, 0.6516, 0.9808, 0.6431, 0.9864, 0.6431, 0.9864, 0.6516, 0.9808, 0.6431, 0.9808, 0.6345, 0.9864, 0.6345, 0.9864, 0.6431, 0.9808, 0.6345, 0.9808, 0.63, 0.9864, 0.63, 0.9864, 0.6345, 0.9808, 0.63, 0.9808, 0.6247, 0.9864, 0.6247, 0.9864, 0.63, 0.9647, 0.6003, 0.9804, 0.598, 0.9803, 0.6062, 0.9647, 0.6085, 0.004008, 0.6003, 0.01153, 0.6003, 0.01153, 0.6085, 0.004008, 0.6085, 0.01153, 0.6003, 0.02034, 0.6003, 0.02041, 0.6085, 0.01153, 0.6085, 0.02034, 0.6003, 0.02426, 0.6003, 0.02426, 0.6085, 0.02041, 0.6085, 0.9647, 0.6085, 0.9803, 0.6062, 0.9798, 0.6138, 0.9647, 0.6161, 0.004008, 0.6085, 0.01153, 0.6085, 0.01153, 0.6161, 0.004008, 0.6161, 0.01153, 0.6085, 0.02041, 0.6085, 0.02048, 0.6161, 0.01153, 0.6161, 0.02041, 0.6085, 0.02426, 0.6085, 0.02426, 0.6161, 0.02048, 0.6161, 0.9647, 0.6161, 0.9798, 0.6138, 0.9733, 0.6247, 0.9647, 0.6247, 0.004008, 0.6161, 0.01153, 0.6161, 0.01153, 0.6204, 0.004008, 0.6204, 0.01153, 0.6161, 0.02048, 0.6161, 0.02053, 0.6204, 0.01153, 0.6204, 0.02048, 0.6161, 0.02426, 0.6161, 0.02426, 0.6204, 0.02053, 0.6204, 0.9927, 0.63, 0.9864, 0.63, 0.9864, 0.6247, 0.7715, 0.1571, 0.7622, 0.1571, 0.7622, 0.1487, 0.7715, 0.1487, 0.7622, 0.1571, 0.7537, 0.1571, 0.7537, 0.1487, 0.7622, 0.1487, 0.7537, 0.1571, 0.748, 0.1571, 0.748, 0.1487, 0.7537, 0.1487, 0.748, 0.1571, 0.7391, 0.1548, 0.7391, 0.1464, 0.748, 0.1487, 0.7715, 0.1487, 0.7622, 0.1487, 0.7622, 0.1412, 0.7715, 0.1412, 0.7622, 0.1487, 0.7537, 0.1487, 0.7537, 0.1412, 0.7622, 0.1412, 0.7537, 0.1487, 0.748, 0.1487, 0.748, 0.1412, 0.7537, 0.1412, 0.748, 0.1487, 0.7391, 0.1464, 0.7391, 0.1389, 0.748, 0.1412, 0.7715, 0.1412, 0.7622, 0.1412, 0.7622, 0.1355, 0.7715, 0.1355, 0.7622, 0.1412, 0.7537, 0.1412, 0.7537, 0.1355, 0.7622, 0.1355, 0.7537, 0.1412, 0.748, 0.1412, 0.748, 0.1355, 0.7537, 0.1355, 0.748, 0.1412, 0.7391, 0.1389, 0.7391, 0.1332, 0.748, 0.1355, 0.5353, 0.4088, 0.527, 0.4088, 0.527, 0.4004, 0.5353, 0.4004, 0.527, 0.4088, 0.5195, 0.4088, 0.5195, 0.4004, 0.527, 0.4004, 0.5195, 0.4088, 0.5128, 0.4088, 0.5128, 0.4004, 0.5195, 0.4004, 0.5128, 0.4088, 0.5069, 0.4088, 0.5069, 0.4004, 0.5128, 0.4004, 0.5353, 0.4004, 0.527, 0.4004, 0.527, 0.3928, 0.5353, 0.3928, 0.527, 0.4004, 0.5195, 0.4004, 0.5195, 0.3928, 0.527, 0.3928, 0.5195, 0.4004, 0.5128, 0.4004, 0.5128, 0.3928, 0.5195, 0.3928, 0.5128, 0.4004, 0.5069, 0.4004, 0.5069, 0.3928, 0.5128, 0.3928, 0.5353, 0.3928, 0.527, 0.3928, 0.527, 0.391, 0.5353, 0.391, 0.527, 0.3928, 0.5195, 0.3928, 0.5195, 0.391, 0.527, 0.391, 0.5195, 0.3928, 0.5128, 0.3928, 0.5128, 0.391, 0.5195, 0.391, 0.5128, 0.3928, 0.5069, 0.3928, 0.5069, 0.391, 0.5128, 0.391, 0.4844, 0.4088, 0.4844, 0.4004, 0.4927, 0.4004, 0.4927, 0.4088, 0.4844, 0.4004, 0.4844, 0.3928, 0.4927, 0.3928, 0.4927, 0.4004, 0.4844, 0.3928, 0.4844, 0.391, 0.4927, 0.391, 0.4927, 0.3928, 0.7715, 0.1271, 0.7715, 0.1355, 0.7622, 0.1355, 0.7622, 0.1271, 0.4927, 0.4088, 0.4927, 0.4004, 0.5002, 0.4004, 0.5002, 0.4088, 0.4927, 0.4004, 0.4927, 0.3928, 0.5002, 0.3928, 0.5002, 0.4004, 0.4927, 0.3928, 0.4927, 0.391, 0.5002, 0.391, 0.5002, 0.3928, 0.7622, 0.1271, 0.7622, 0.1355, 0.7537, 0.1355, 0.7537, 0.1271, 0.5002, 0.4088, 0.5002, 0.4004, 0.5069, 0.4004, 0.5069, 0.4088, 0.5002, 0.4004, 0.5002, 0.3928, 0.5069, 0.3928, 0.5069, 0.4004, 0.5002, 0.3928, 0.5002, 0.391, 0.5069, 0.391, 0.5069, 0.3928, 0.7537, 0.1271, 0.7537, 0.1355, 0.748, 0.1355, 0.748, 0.1271, 0.748, 0.1355, 0.7391, 0.1332, 0.748, 0.1271, 0.7291, 0.4088, 0.7291, 0.4004, 0.7374, 0.4004, 0.7374, 0.4088, 0.7291, 0.4004, 0.7291, 0.3928, 0.7374, 0.3928, 0.7374, 0.4004, 0.7291, 0.3928, 0.7291, 0.391, 0.7374, 0.391, 0.7374, 0.3928, 0.7391, 0.3523, 0.748, 0.3523, 0.748, 0.3605, 0.7391, 0.3605, 0.7374, 0.4088, 0.7374, 0.4004, 0.7449, 0.4004, 0.7449, 0.4088, 0.7374, 0.4004, 0.7374, 0.3928, 0.7449, 0.3928, 0.7449, 0.4004, 0.7374, 0.3928, 0.7374, 0.391, 0.7449, 0.391, 0.7449, 0.3928, 0.7391, 0.3605, 0.748, 0.3605, 0.748, 0.3687, 0.7391, 0.3687, 0.7449, 0.4088, 0.7449, 0.4004, 0.7516, 0.4004, 0.7516, 0.4088, 0.7449, 0.4004, 0.7449, 0.3928, 0.7516, 0.3928, 0.7516, 0.4004, 0.7449, 0.3928, 0.7449, 0.391, 0.7516, 0.391, 0.7516, 0.3928, 0.7391, 0.3687, 0.748, 0.3687, 0.748, 0.3742, 0.7391, 0.3742, 0.7715, 0.3523, 0.7715, 0.3605, 0.7622, 0.3605, 0.7622, 0.3523, 0.7715, 0.3605, 0.7715, 0.3687, 0.7622, 0.3687, 0.7622, 0.3605, 0.7715, 0.3687, 0.7715, 0.3742, 0.7622, 0.3742, 0.7622, 0.3687, 0.7715, 0.3742, 0.7715, 0.3795, 0.764, 0.3795, 0.7622, 0.3742, 0.7622, 0.3523, 0.7622, 0.3605, 0.7537, 0.3605, 0.7537, 0.3523, 0.7622, 0.3605, 0.7622, 0.3687, 0.7537, 0.3687, 0.7537, 0.3605, 0.7622, 0.3687, 0.7622, 0.3742, 0.7537, 0.3742, 0.7537, 0.3687, 0.7622, 0.3742, 0.764, 0.3795, 0.7537, 0.3795, 0.7537, 0.3742, 0.7537, 0.3523, 0.7537, 0.3605, 0.748, 0.3605, 0.748, 0.3523, 0.7537, 0.3605, 0.7537, 0.3687, 0.748, 0.3687, 0.748, 0.3605, 0.7537, 0.3687, 0.7537, 0.3742, 0.748, 0.3742, 0.748, 0.3687, 0.7537, 0.3742, 0.7537, 0.3795, 0.748, 0.3795, 0.748, 0.3742, 0.7715, 0.4088, 0.7679, 0.4088, 0.7679, 0.4004, 0.7715, 0.4004, 0.7679, 0.4088, 0.7643, 0.4088, 0.7643, 0.4004, 0.7679, 0.4004, 0.7643, 0.4088, 0.7576, 0.4088, 0.7576, 0.4004, 0.7643, 0.4004, 0.7576, 0.4088, 0.7516, 0.4088, 0.7516, 0.4004, 0.7576, 0.4004, 0.7715, 0.4004, 0.7679, 0.4004, 0.7679, 0.3928, 0.7715, 0.3928, 0.7679, 0.4004, 0.7643, 0.4004, 0.7643, 0.3928, 0.7679, 0.3928, 0.7643, 0.4004, 0.7576, 0.4004, 0.7576, 0.3928, 0.7643, 0.3928, 0.7576, 0.4004, 0.7516, 0.4004, 0.7516, 0.3928, 0.7576, 0.3928, 0.7715, 0.3928, 0.7679, 0.3928, 0.764, 0.3795, 0.7715, 0.3795, 0.7679, 0.3928, 0.7643, 0.3928, 0.7643, 0.391, 0.764, 0.3795, 0.7643, 0.3928, 0.7576, 0.3928, 0.7576, 0.391, 0.7643, 0.391, 0.7576, 0.3928, 0.7516, 0.3928, 0.7516, 0.391, 0.7576, 0.391, 0.7391, 0.3742, 0.748, 0.3742, 0.748, 0.3795, 0.5353, 0.6003, 0.5353, 0.6085, 0.527, 0.6085, 0.527, 0.6003, 0.5353, 0.6085, 0.5353, 0.6161, 0.527, 0.6161, 0.527, 0.6085, 0.5353, 0.6161, 0.5353, 0.6204, 0.527, 0.6204, 0.527, 0.6161, 0.7452, 0.846, 0.7512, 0.846, 0.7512, 0.8545, 0.7452, 0.8545, 0.527, 0.6003, 0.527, 0.6085, 0.5195, 0.6085, 0.5195, 0.6003, 0.527, 0.6085, 0.527, 0.6161, 0.5195, 0.6161, 0.5195, 0.6085, 0.527, 0.6161, 0.527, 0.6204, 0.5195, 0.6204, 0.5195, 0.6161, 0.7452, 0.8545, 0.7512, 0.8545, 0.7512, 0.8619, 0.7452, 0.8619, 0.5195, 0.6003, 0.5195, 0.6085, 0.5128, 0.6085, 0.5128, 0.6003, 0.5195, 0.6085, 0.5195, 0.6161, 0.5128, 0.6161, 0.5128, 0.6085, 0.5195, 0.6161, 0.5195, 0.6204, 0.5128, 0.6204, 0.5128, 0.6161, 0.7452, 0.8619, 0.7512, 0.8619, 0.7512, 0.8675, 0.7452, 0.8675, 0.7715, 0.846, 0.7715, 0.8545, 0.7642, 0.8545, 0.7642, 0.846, 0.7715, 0.8545, 0.7715, 0.8619, 0.7642, 0.8619, 0.7642, 0.8545, 0.7715, 0.8619, 0.7715, 0.8675, 0.7642, 0.8675, 0.7642, 0.8619, 0.7715, 0.8675, 0.7715, 0.8747, 0.7642, 0.8747, 0.7642, 0.8675, 0.7642, 0.846, 0.7642, 0.8545, 0.7568, 0.8545, 0.7568, 0.846, 0.7642, 0.8545, 0.7642, 0.8619, 0.7568, 0.8619, 0.7568, 0.8545, 0.7642, 0.8619, 0.7642, 0.8675, 0.7568, 0.8675, 0.7568, 0.8619, 0.7642, 0.8675, 0.7642, 0.8747, 0.7568, 0.8747, 0.7568, 0.8675, 0.7568, 0.846, 0.7568, 0.8545, 0.7512, 0.8545, 0.7512, 0.846, 0.7568, 0.8545, 0.7568, 0.8619, 0.7512, 0.8619, 0.7512, 0.8545, 0.7568, 0.8619, 0.7568, 0.8675, 0.7512, 0.8675, 0.7512, 0.8619, 0.7568, 0.8675, 0.7568, 0.8747, 0.7502, 0.8747, 0.7512, 0.8675, 0.4844, 0.6003, 0.4927, 0.6003, 0.4927, 0.6085, 0.4844, 0.6085, 0.4927, 0.6003, 0.5002, 0.6003, 0.5002, 0.6085, 0.4927, 0.6085, 0.5002, 0.6003, 0.5069, 0.6003, 0.5069, 0.6085, 0.5002, 0.6085, 0.5069, 0.6003, 0.5128, 0.6003, 0.5128, 0.6085, 0.5069, 0.6085, 0.4844, 0.6085, 0.4927, 0.6085, 0.4927, 0.6161, 0.4844, 0.6161, 0.4927, 0.6085, 0.5002, 0.6085, 0.5002, 0.6161, 0.4927, 0.6161, 0.5002, 0.6085, 0.5069, 0.6085, 0.5069, 0.6161, 0.5002, 0.6161, 0.5069, 0.6085, 0.5128, 0.6085, 0.5128, 0.6161, 0.5069, 0.6161, 0.4844, 0.6161, 0.4927, 0.6161, 0.4927, 0.6204, 0.4844, 0.6204, 0.4927, 0.6161, 0.5002, 0.6161, 0.5002, 0.6204, 0.4927, 0.6204, 0.5002, 0.6161, 0.5069, 0.6161, 0.5069, 0.6204, 0.5002, 0.6204, 0.5069, 0.6161, 0.5128, 0.6161, 0.5128, 0.6204, 0.5069, 0.6204, 0.7452, 0.8675, 0.7512, 0.8675, 0.7502, 0.8747, 0.7715, 0.6003, 0.7715, 0.6085, 0.7679, 0.6085, 0.7679, 0.6003, 0.7715, 0.6085, 0.7715, 0.6161, 0.7679, 0.6161, 0.7679, 0.6085, 0.7715, 0.6161, 0.7715, 0.6247, 0.7642, 0.6247, 0.7679, 0.6161, 0.7715, 0.6247, 0.7715, 0.63, 0.7642, 0.63, 0.7642, 0.6247, 0.7679, 0.6003, 0.7679, 0.6085, 0.7643, 0.6085, 0.7643, 0.6003, 0.7679, 0.6085, 0.7679, 0.6161, 0.7643, 0.6161, 0.7643, 0.6085, 0.7679, 0.6161, 0.7642, 0.6247, 0.7643, 0.6204, 0.7643, 0.6161, 0.7642, 0.6247, 0.7642, 0.63, 0.7568, 0.63, 0.7568, 0.6247, 0.7643, 0.6003, 0.7643, 0.6085, 0.7576, 0.6085, 0.7576, 0.6003, 0.7643, 0.6085, 0.7643, 0.6161, 0.7576, 0.6161, 0.7576, 0.6085, 0.7643, 0.6161, 0.7643, 0.6204, 0.7576, 0.6204, 0.7576, 0.6161, 0.7568, 0.6247, 0.7568, 0.63, 0.7512, 0.63, 0.7512, 0.6247, 0.7715, 0.6516, 0.7642, 0.6516, 0.7642, 0.6431, 0.7715, 0.6431, 0.7642, 0.6516, 0.7568, 0.6516, 0.7568, 0.6431, 0.7642, 0.6431, 0.7568, 0.6516, 0.7512, 0.6516, 0.7512, 0.6431, 0.7568, 0.6431, 0.7512, 0.6516, 0.7452, 0.6516, 0.7452, 0.6431, 0.7512, 0.6431, 0.7715, 0.6431, 0.7642, 0.6431, 0.7642, 0.6345, 0.7715, 0.6345, 0.7642, 0.6431, 0.7568, 0.6431, 0.7568, 0.6345, 0.7642, 0.6345, 0.7568, 0.6431, 0.7512, 0.6431, 0.7512, 0.6345, 0.7568, 0.6345, 0.7512, 0.6431, 0.7452, 0.6431, 0.7452, 0.6345, 0.7512, 0.6345, 0.7715, 0.6345, 0.7642, 0.6345, 0.7642, 0.63, 0.7715, 0.63, 0.7642, 0.6345, 0.7568, 0.6345, 0.7568, 0.63, 0.7642, 0.63, 0.7568, 0.6345, 0.7512, 0.6345, 0.7512, 0.63, 0.7568, 0.63, 0.7512, 0.6345, 0.7452, 0.6345, 0.7452, 0.63, 0.7512, 0.63, 0.7291, 0.6003, 0.7374, 0.6003, 0.7374, 0.6085, 0.7291, 0.6085, 0.7374, 0.6003, 0.7449, 0.6003, 0.7449, 0.6085, 0.7374, 0.6085, 0.7449, 0.6003, 0.7516, 0.6003, 0.7516, 0.6085, 0.7449, 0.6085, 0.7516, 0.6003, 0.7576, 0.6003, 0.7576, 0.6085, 0.7516, 0.6085, 0.7291, 0.6085, 0.7374, 0.6085, 0.7374, 0.6161, 0.7291, 0.6161, 0.7374, 0.6085, 0.7449, 0.6085, 0.7449, 0.6161, 0.7374, 0.6161, 0.7449, 0.6085, 0.7516, 0.6085, 0.7516, 0.6161, 0.7449, 0.6161, 0.7516, 0.6085, 0.7576, 0.6085, 0.7576, 0.6161, 0.7516, 0.6161, 0.7291, 0.6161, 0.7374, 0.6161, 0.7374, 0.6204, 0.7291, 0.6204, 0.7374, 0.6161, 0.7449, 0.6161, 0.7449, 0.6204, 0.7374, 0.6204, 0.7449, 0.6161, 0.7516, 0.6161, 0.7516, 0.6204, 0.7449, 0.6204, 0.7516, 0.6161, 0.7576, 0.6161, 0.7576, 0.6204, 0.7516, 0.6204, 0.7512, 0.6247, 0.7512, 0.63, 0.7452, 0.63, 0.7715, 0.4088, 0.7715, 0.6003, 0.7679, 0.6003, 0.7679, 0.4088, 0.7679, 0.4088, 0.7679, 0.6003, 0.7643, 0.6003, 0.7643, 0.4088, 0.7643, 0.4088, 0.7643, 0.6003, 0.7576, 0.6003, 0.7576, 0.4088, 0.7576, 0.4088, 0.7576, 0.6003, 0.7516, 0.6003, 0.7516, 0.4088, 0.7516, 0.4088, 0.7516, 0.6003, 0.7449, 0.6003, 0.7449, 0.4088, 0.7449, 0.4088, 0.7449, 0.6003, 0.7374, 0.6003, 0.7374, 0.4088, 0.7374, 0.4088, 0.7374, 0.6003, 0.7291, 0.6003, 0.7291, 0.4088, 0.9647, 0.4088, 0.7715, 0.4088, 0.7715, 0.4004, 0.9647, 0.4004, 0.9647, 0.4004, 0.7715, 0.4004, 0.7715, 0.3928, 0.9647, 0.3928, 0.9647, 0.3928, 0.7715, 0.3928, 0.7715, 0.3795, 0.9647, 0.3795, 0.9647, 0.3795, 0.7715, 0.3795, 0.7715, 0.3742, 0.9647, 0.3742, 0.9647, 0.3742, 0.7715, 0.3742, 0.7715, 0.3687, 0.9647, 0.3687, 0.9647, 0.3687, 0.7715, 0.3687, 0.7715, 0.3605, 0.9647, 0.3605, 0.9647, 0.3605, 0.7715, 0.3605, 0.7715, 0.3523, 0.9647, 0.3523, 0.24, 0.4088, 0.04669, 0.4088, 0.04669, 0.4004, 0.24, 0.4004, 0.24, 0.4004, 0.04669, 0.4004, 0.04669, 0.3928, 0.24, 0.3928, 0.24, 0.3928, 0.04669, 0.3928, 0.04669, 0.391, 0.24, 0.391, 0.9918, 0.1548, 0.9918, 0.3523, 0.9855, 0.3523, 0.9855, 0.1571, 0.9855, 0.1571, 0.9855, 0.3523, 0.9798, 0.3523, 0.9798, 0.1571, 0.9798, 0.1571, 0.9798, 0.3523, 0.9722, 0.3523, 0.9722, 0.1571, 0.9722, 0.1571, 0.9722, 0.3523, 0.9647, 0.3523, 0.9647, 0.1571, 0.7715, 0.6516, 0.7715, 0.846, 0.7642, 0.846, 0.7642, 0.6516, 0.7642, 0.6516, 0.7642, 0.846, 0.7568, 0.846, 0.7568, 0.6516, 0.7568, 0.6516, 0.7568, 0.846, 0.7512, 0.846, 0.7512, 0.6516, 0.7512, 0.6516, 0.7512, 0.846, 0.7452, 0.846, 0.7452, 0.6516, 0.7291, 0.6204, 0.5353, 0.6204, 0.5353, 0.6161, 0.7291, 0.6161, 0.7291, 0.6161, 0.5353, 0.6161, 0.5353, 0.6085, 0.7291, 0.6085, 0.7291, 0.6085, 0.5353, 0.6085, 0.5353, 0.6003, 0.7291, 0.6003, 0.9647, 0.846, 0.9647, 0.6516, 0.9733, 0.6516, 0.9733, 0.846, 0.9733, 0.846, 0.9733, 0.6516, 0.9808, 0.6516, 0.9808, 0.846, 0.9808, 0.846, 0.9808, 0.6516, 0.9864, 0.6516, 0.9864, 0.846, 0.9864, 0.846, 0.9864, 0.6516, 0.9927, 0.6516, 0.9927, 0.846, 0.24, 0.6204, 0.04669, 0.6204, 0.04669, 0.6161, 0.24, 0.6161, 0.24, 0.6161, 0.04669, 0.6161, 0.04669, 0.6085, 0.24, 0.6085, 0.24, 0.6085, 0.04669, 0.6085, 0.04669, 0.6003, 0.24, 0.6003, 0.7715, 0.1571, 0.7715, 0.3523, 0.7622, 0.3523, 0.7622, 0.1571, 0.7622, 0.1571, 0.7622, 0.3523, 0.7537, 0.3523, 0.7537, 0.1571, 0.7537, 0.1571, 0.7537, 0.3523, 0.748, 0.3523, 0.748, 0.1571, 0.748, 0.1571, 0.748, 0.3523, 0.7391, 0.3523, 0.7391, 0.1548, 0.5353, 0.391, 0.7291, 0.391, 0.7291, 0.3928, 0.5353, 0.3928, 0.5353, 0.3928, 0.7291, 0.3928, 0.7291, 0.4004, 0.5353, 0.4004, 0.5353, 0.4004, 0.7291, 0.4004, 0.7291, 0.4088, 0.5353, 0.4088, 0.2908, 0.6003, 0.4844, 0.6003, 0.4844, 0.6085, 0.2908, 0.6085, 0.2908, 0.6085, 0.4844, 0.6085, 0.4844, 0.6161, 0.2908, 0.6161, 0.2908, 0.6161, 0.4844, 0.6161, 0.4844, 0.6204, 0.2908, 0.6204, 0.9647, 0.8747, 0.7715, 0.8747, 0.7715, 0.8675, 0.9647, 0.8675, 0.9647, 0.8675, 0.7715, 0.8675, 0.7715, 0.8619, 0.9647, 0.8619, 0.9647, 0.8619, 0.7715, 0.8619, 0.7715, 0.8545, 0.9647, 0.8545, 0.9647, 0.8545, 0.7715, 0.8545, 0.7715, 0.846, 0.9647, 0.846, 0.2908, 0.4088, 0.2908, 0.6003, 0.2826, 0.6003, 0.2826, 0.4088, 0.2826, 0.4088, 0.2826, 0.6003, 0.2751, 0.6003, 0.2751, 0.4088, 0.2751, 0.4088, 0.2751, 0.6003, 0.2684, 0.6003, 0.2684, 0.4088, 0.2684, 0.4088, 0.2684, 0.6003, 0.2624, 0.6003, 0.2624, 0.4088, 0.2624, 0.4088, 0.2624, 0.6003, 0.2558, 0.6003, 0.2558, 0.4088, 0.2558, 0.4088, 0.2558, 0.6003, 0.2483, 0.6003, 0.2483, 0.4088, 0.2483, 0.4088, 0.2483, 0.6003, 0.24, 0.6003, 0.24, 0.4088, 0.7715, 0.6003, 0.9647, 0.6003, 0.9647, 0.6085, 0.7715, 0.6085, 0.7715, 0.6085, 0.9647, 0.6085, 0.9647, 0.6161, 0.7715, 0.6161, 0.7715, 0.6161, 0.9647, 0.6161, 0.9647, 0.6247, 0.7715, 0.6247, 0.7715, 0.6247, 0.9647, 0.6247, 0.9647, 0.63, 0.7715, 0.63, 0.7715, 0.63, 0.9647, 0.63, 0.9647, 0.6345, 0.7715, 0.6345, 0.7715, 0.6345, 0.9647, 0.6345, 0.9647, 0.6431, 0.7715, 0.6431, 0.7715, 0.6431, 0.9647, 0.6431, 0.9647, 0.6516, 0.7715, 0.6516, 0.4844, 0.6003, 0.4844, 0.4088, 0.4927, 0.4088, 0.4927, 0.6003, 0.4927, 0.6003, 0.4927, 0.4088, 0.5002, 0.4088, 0.5002, 0.6003, 0.5002, 0.6003, 0.5002, 0.4088, 0.5069, 0.4088, 0.5069, 0.6003, 0.5069, 0.6003, 0.5069, 0.4088, 0.5128, 0.4088, 0.5128, 0.6003, 0.5128, 0.6003, 0.5128, 0.4088, 0.5195, 0.4088, 0.5195, 0.6003, 0.5195, 0.6003, 0.5195, 0.4088, 0.527, 0.4088, 0.527, 0.6003, 0.527, 0.6003, 0.527, 0.4088, 0.5353, 0.4088, 0.5353, 0.6003, 0.4844, 0.4088, 0.2908, 0.4088, 0.2908, 0.4004, 0.4844, 0.4004, 0.4844, 0.4004, 0.2908, 0.4004, 0.2908, 0.3928, 0.4844, 0.3928, 0.4844, 0.3928, 0.2908, 0.3928, 0.2908, 0.391, 0.4844, 0.391, 0.7715, 0.1271, 0.9647, 0.1271, 0.9647, 0.1355, 0.7715, 0.1355, 0.7715, 0.1355, 0.9647, 0.1355, 0.9647, 0.1412, 0.7715, 0.1412, 0.7715, 0.1412, 0.9647, 0.1412, 0.9647, 0.1487, 0.7715, 0.1487, 0.7715, 0.1487, 0.9647, 0.1487, 0.9647, 0.1571, 0.7715, 0.1571, 0.9647, 0.6003, 0.9647, 0.4088, 0.9804, 0.4088, 0.9804, 0.598, 0.004008, 0.6003, 0.004008, 0.4088, 0.01153, 0.4088, 0.01153, 0.6003, 0.01153, 0.6003, 0.01153, 0.4088, 0.01853, 0.4088, 0.02034, 0.6003, 0.02034, 0.6003, 0.01853, 0.4088, 0.02426, 0.4088, 0.02426, 0.6003, 0.02426, 0.6003, 0.02426, 0.4088, 0.03092, 0.4088, 0.03092, 0.6003, 0.03092, 0.6003, 0.03092, 0.4088, 0.03652, 0.4088, 0.03829, 0.6003, 0.03829, 0.6003, 0.03652, 0.4088, 0.04669, 0.4088, 0.04669, 0.6003, 0.7715, 0.3523, 0.7715, 0.1571, 0.9647, 0.1571, 0.9647, 0.3523])
me_cube_001.materials.append(mat_material_002)
me_cube_001.update()
me_cube_001.normals_split_custom_set([tuple(v) for v in zip(*[iter([0.05729, -0.9967, 0.05729, -0.05729, -0.9967, 0.05729, -0.05729, -0.9967, -0.05729, 0.05729, -0.9967, -0.05729, 0.9967, -0.05729, -0.05729, 0.9967, 0.05729, -0.05729, 0.9967, 0.05729, 0.05729, 0.9967, -0.05729, 0.05729, -0.05729, -0.05729, -0.9967, -0.05729, 0.05729, -0.9967, 0.05729, 0.05729, -0.9967, 0.05729, -0.05729, -0.9967, -0.05729, 0.9967, 0.05729, 0.05729, 0.9967, 0.05729, 0.05729, 0.9967, -0.05729, -0.05729, 0.9967, -0.05729, -0.9967, -0.05729, 0.05729, -0.9967, 0.05729, 0.05729, -0.9967, 0.05729, -0.05729, -0.9967, -0.05729, -0.05729, -0.05729, 0.05729, 0.9967, -0.05846, 0.2233, 0.973, -0.2279, 0.2292, 0.9463, -0.2235, 0.05887, 0.9729, -0.05846, 0.2233, 0.973, -0.05699, 0.4338, 0.8992, -0.2219, 0.4364, 0.872, -0.2279, 0.2292, 0.9463, -0.05699, 0.4338, 0.8992, -0.05502, 0.6227, 0.7805, -0.2144, 0.6138, 0.7598, -0.2219, 0.4364, 0.872, -0.05502, 0.6227, 0.7805, -0.05529, 0.7806, 0.6226, -0.2149, 0.7592, 0.6144, -0.2144, 0.6138, 0.7598, -0.2235, 0.05887, 0.9729, -0.2279, 0.2292, 0.9463, -0.4361, 0.2232, 0.8718, -0.4336, 0.05768, 0.8992, -0.2279, 0.2292, 0.9463, -0.2219, 0.4364, 0.872, -0.4193, 0.4198, 0.805, -0.4361, 0.2232, 0.8718, -0.2219, 0.4364, 0.872, -0.2144, 0.6138, 0.7598, -0.3993, 0.5809, 0.7094, -0.4193, 0.4198, 0.805, -0.2144, 0.6138, 0.7598, -0.2149, 0.7592, 0.6144, -0.3995, 0.709, 0.5811, -0.3993, 0.5809, 0.7094, -0.4336, 0.05768, 0.8992, -0.4361, 0.2232, 0.8718, -0.6144, 0.2149, 0.7592, -0.6226, 0.05529, 0.7806, -0.4361, 0.2232, 0.8718, -0.4193, 0.4198, 0.805, -0.5811, 0.3995, 0.709, -0.6144, 0.2149, 0.7592, -0.4193, 0.4198, 0.805, -0.3993, 0.5809, 0.7094, -0.5396, 0.5395, 0.6463, -0.5811, 0.3995, 0.709, -0.3993, 0.5809, 0.7094, -0.3995, 0.709, 0.5811, -0.5395, 0.6463, 0.5396, -0.5396, 0.5395, 0.6463, -0.05729, 0.9967, 0.05729, -0.2233, 0.973, 0.05846, -0.2292, 0.9463, 0.2279, -0.05887, 0.9729, 0.2235, -0.2233, 0.973, 0.05846, -0.4338, 0.8992, 0.05699, -0.4364, 0.872, 0.2219, -0.2292, 0.9463, 0.2279, -0.4338, 0.8992, 0.05699, -0.6227, 0.7805, 0.05502, -0.6138, 0.7598, 0.2144, -0.4364, 0.872, 0.2219, -0.6227, 0.7805, 0.05502, -0.7806, 0.6226, 0.05529, -0.7592, 0.6144, 0.2149, -0.6138, 0.7598, 0.2144, -0.05887, 0.9729, 0.2235, -0.2292, 0.9463, 0.2279, -0.2232, 0.8718, 0.4361, -0.05768, 0.8992, 0.4336, -0.2292, 0.9463, 0.2279, -0.4364, 0.872, 0.2219, -0.4198, 0.805, 0.4193, -0.2232, 0.8718, 0.4361, -0.4364, 0.872, 0.2219, -0.6138, 0.7598, 0.2144, -0.5809, 0.7094, 0.3993, -0.4198, 0.805, 0.4193, -0.6138, 0.7598, 0.2144, -0.7592, 0.6144, 0.2149, -0.709, 0.5811, 0.3995, -0.5809, 0.7094, 0.3993, -0.05768, 0.8992, 0.4336, -0.2232, 0.8718, 0.4361, -0.2149, 0.7592, 0.6144, -0.05529, 0.7806, 0.6226, -0.2232, 0.8718, 0.4361, -0.4198, 0.805, 0.4193, -0.3995, 0.709, 0.5811, -0.2149, 0.7592, 0.6144, -0.4198, 0.805, 0.4193, -0.5809, 0.7094, 0.3993, -0.5395, 0.6463, 0.5396, -0.3995, 0.709, 0.5811, -0.5809, 0.7094, 0.3993, -0.709, 0.5811, 0.3995, -0.6463, 0.5396, 0.5395, -0.5395, 0.6463, 0.5396, -0.9967, 0.05729, 0.05729, -0.973, 0.05846, 0.2233, -0.9463, 0.2279, 0.2292, -0.9729, 0.2235, 0.05887, -0.973, 0.05846, 0.2233, -0.8992, 0.05699, 0.4338, -0.872, 0.2219, 0.4364, -0.9463, 0.2279, 0.2292, -0.8992, 0.05699, 0.4338, -0.7805, 0.05502, 0.6227, -0.7598, 0.2144, 0.6138, -0.872, 0.2219, 0.4364, -0.7805, 0.05502, 0.6227, -0.6226, 0.05529, 0.7806, -0.6144, 0.2149, 0.7592, -0.7598, 0.2144, 0.6138, -0.9729, 0.2235, 0.05887, -0.9463, 0.2279, 0.2292, -0.8718, 0.4361, 0.2232, -0.8992, 0.4336, 0.05768, -0.9463, 0.2279, 0.2292, -0.872, 0.2219, 0.4364, -0.805, 0.4193, 0.4198, -0.8718, 0.4361, 0.2232, -0.872, 0.2219, 0.4364, -0.7598, 0.2144, 0.6138, -0.7094, 0.3993, 0.5809, -0.805, 0.4193, 0.4198, -0.7598, 0.2144, 0.6138, -0.6144, 0.2149, 0.7592, -0.5811, 0.3995, 0.709, -0.7094, 0.3993, 0.5809, -0.8992, 0.4336, 0.05768, -0.8718, 0.4361, 0.2232, -0.7592, 0.6144, 0.2149, -0.7806, 0.6226, 0.05529, -0.8718, 0.4361, 0.2232, -0.805, 0.4193, 0.4198, -0.709, 0.5811, 0.3995, -0.7592, 0.6144, 0.2149, -0.805, 0.4193, 0.4198, -0.7094, 0.3993, 0.5809, -0.6463, 0.5396, 0.5395, -0.709, 0.5811, 0.3995, -0.7094, 0.3993, 0.5809, -0.5811, 0.3995, 0.709, -0.5396, 0.5395, 0.6463, -0.6463, 0.5396, 0.5395, -0.5396, 0.5395, 0.6463, -0.5395, 0.6463, 0.5396, -0.6463, 0.5396, 0.5395, -0.05729, -0.9967, 0.05729, -0.05846, -0.973, 0.2233, -0.2279, -0.9463, 0.2292, -0.2235, -0.9729, 0.05887, -0.05846, -0.973, 0.2233, -0.05699, -0.8992, 0.4338, -0.2219, -0.872, 0.4364, -0.2279, -0.9463, 0.2292, -0.05699, -0.8992, 0.4338, -0.05502, -0.7805, 0.6227, -0.2144, -0.7598, 0.6138, -0.2219, -0.872, 0.4364, -0.05502, -0.7805, 0.6227, -0.05529, -0.6226, 0.7806, -0.2149, -0.6144, 0.7592, -0.2144, -0.7598, 0.6138, -0.2235, -0.9729, 0.05887, -0.2279, -0.9463, 0.2292, -0.4361, -0.8718, 0.2232, -0.4336, -0.8992, 0.05768, -0.2279, -0.9463, 0.2292, -0.2219, -0.872, 0.4364, -0.4193, -0.805, 0.4198, -0.4361, -0.8718, 0.2232, -0.2219, -0.872, 0.4364, -0.2144, -0.7598, 0.6138, -0.3993, -0.7094, 0.5809, -0.4193, -0.805, 0.4198, -0.2144, -0.7598, 0.6138, -0.2149, -0.6144, 0.7592, -0.3995, -0.5811, 0.709, -0.3993, -0.7094, 0.5809, -0.4336, -0.8992, 0.05768, -0.4361, -0.8718, 0.2232, -0.6144, -0.7592, 0.2149, -0.6226, -0.7806, 0.05529, -0.4361, -0.8718, 0.2232, -0.4193, -0.805, 0.4198, -0.5811, -0.709, 0.3995, -0.6144, -0.7592, 0.2149, -0.4193, -0.805, 0.4198, -0.3993, -0.7094, 0.5809, -0.5396, -0.6463, 0.5395, -0.5811, -0.709, 0.3995, -0.3993, -0.7094, 0.5809, -0.3995, -0.5811, 0.709, -0.5395, -0.5396, 0.6463, -0.5396, -0.6463, 0.5395, -0.05729, -0.05729, 0.9967, -0.2233, -0.05846, 0.973, -0.2292, -0.2279, 0.9463, -0.05887, -0.2235, 0.9729, -0.2233, -0.05846, 0.973, -0.4338, -0.05699, 0.8992, -0.4364, -0.2219, 0.872, -0.2292, -0.2279, 0.9463, -0.4338, -0.05699, 0.8992, -0.6227, -0.05502, 0.7805, -0.6138, -0.2144, 0.7598, -0.4364, -0.2219, 0.872, -0.6227, -0.05502, 0.7805, -0.7806, -0.05529, 0.6226, -0.7592, -0.2149, 0.6144, -0.6138, -0.2144, 0.7598, -0.05887, -0.2235, 0.9729, -0.2292, -0.2279, 0.9463, -0.2232, -0.4361, 0.8718, -0.05768, -0.4336, 0.8992, -0.2292, -0.2279, 0.9463, -0.4364, -0.2219, 0.872, -0.4198, -0.4193, 0.805, -0.2232, -0.4361, 0.8718, -0.4364, -0.2219, 0.872, -0.6138, -0.2144, 0.7598, -0.5809, -0.3993, 0.7094, -0.4198, -0.4193, 0.805, -0.6138, -0.2144, 0.7598, -0.7592, -0.2149, 0.6144, -0.709, -0.3995, 0.5811, -0.5809, -0.3993, 0.7094, -0.05768, -0.4336, 0.8992, -0.2232, -0.4361, 0.8718, -0.2149, -0.6144, 0.7592, -0.05529, -0.6226, 0.7806, -0.2232, -0.4361, 0.8718, -0.4198, -0.4193, 0.805, -0.3995, -0.5811, 0.709, -0.2149, -0.6144, 0.7592, -0.4198, -0.4193, 0.805, -0.5809, -0.3993, 0.7094, -0.5395, -0.5396, 0.6463, -0.3995, -0.5811, 0.709, -0.5809, -0.3993, 0.7094, -0.709, -0.3995, 0.5811, -0.6463, -0.5395, 0.5396, -0.5395, -0.5396, 0.6463, -0.9967, -0.05729, 0.05729, -0.973, -0.2233, 0.05846, -0.9463, -0.2292, 0.2279, -0.9729, -0.05887, 0.2235, -0.973, -0.2233, 0.05846, -0.8992, -0.4338, 0.05699, -0.872, -0.4364, 0.2219, -0.9463, -0.2292, 0.2279, -0.8992, -0.4338, 0.05699, -0.7805, -0.6227, 0.05502, -0.7598, -0.6138, 0.2144, -0.872, -0.4364, 0.2219, -0.7805, -0.6227, 0.05502, -0.6226, -0.7806, 0.05529, -0.6144, -0.7592, 0.2149, -0.7598, -0.6138, 0.2144, -0.9729, -0.05887, 0.2235, -0.9463, -0.2292, 0.2279, -0.8718, -0.2232, 0.4361, -0.8992, -0.05768, 0.4336, -0.9463, -0.2292, 0.2279, -0.872, -0.4364, 0.2219, -0.805, -0.4198, 0.4193, -0.8718, -0.2232, 0.4361, -0.872, -0.4364, 0.2219, -0.7598, -0.6138, 0.2144, -0.7094, -0.5809, 0.3993, -0.805, -0.4198, 0.4193, -0.7598, -0.6138, 0.2144, -0.6144, -0.7592, 0.2149, -0.5811, -0.709, 0.3995, -0.7094, -0.5809, 0.3993, -0.8992, -0.05768, 0.4336, -0.8718, -0.2232, 0.4361, -0.7592, -0.2149, 0.6144, -0.7806, -0.05529, 0.6226, -0.8718, -0.2232, 0.4361, -0.805, -0.4198, 0.4193, -0.709, -0.3995, 0.5811, -0.7592, -0.2149, 0.6144, -0.805, -0.4198, 0.4193, -0.7094, -0.5809, 0.3993, -0.6463, -0.5395, 0.5396, -0.709, -0.3995, 0.5811, -0.7094, -0.5809, 0.3993, -0.5811, -0.709, 0.3995, -0.5396, -0.6463, 0.5395, -0.6463, -0.5395, 0.5396, -0.5396, -0.6463, 0.5395, -0.5395, -0.5396, 0.6463, -0.6463, -0.5395, 0.5396, -0.9967, 0.05729, -0.05729, -0.973, 0.2233, -0.05846, -0.9463, 0.2292, -0.2279, -0.9729, 0.05887, -0.2235, -0.973, 0.2233, -0.05846, -0.8992, 0.4338, -0.05699, -0.872, 0.4364, -0.2219, -0.9463, 0.2292, -0.2279, -0.8992, 0.4338, -0.05699, -0.7805, 0.6227, -0.05502, -0.7598, 0.6138, -0.2144, -0.872, 0.4364, -0.2219, -0.7805, 0.6227, -0.05502, -0.6226, 0.7806, -0.05529, -0.6144, 0.7592, -0.2149, -0.7598, 0.6138, -0.2144, -0.9729, 0.05887, -0.2235, -0.9463, 0.2292, -0.2279, -0.8718, 0.2232, -0.4361, -0.8992, 0.05768, -0.4336, -0.9463, 0.2292, -0.2279, -0.872, 0.4364, -0.2219, -0.805, 0.4198, -0.4193, -0.8718, 0.2232, -0.4361, -0.872, 0.4364, -0.2219, -0.7598, 0.6138, -0.2144, -0.7094, 0.5809, -0.3993, -0.805, 0.4198, -0.4193, -0.7598, 0.6138, -0.2144, -0.6144, 0.7592, -0.2149, -0.5811, 0.709, -0.3995, -0.7094, 0.5809, -0.3993, -0.8992, 0.05768, -0.4336, -0.8718, 0.2232, -0.4361, -0.7592, 0.2149, -0.6144, -0.7806, 0.05529, -0.6226, -0.8718, 0.2232, -0.4361, -0.805, 0.4198, -0.4193, -0.709, 0.3995, -0.5811, -0.7592, 0.2149, -0.6144, -0.805, 0.4198, -0.4193, -0.7094, 0.5809, -0.3993, -0.6463, 0.5395, -0.5396, -0.709, 0.3995, -0.5811, -0.7094, 0.5809, -0.3993, -0.5811, 0.709, -0.3995, -0.5396, 0.6463, -0.5395, -0.6463, 0.5395, -0.5396, -0.05729, 0.9967, -0.05729, -0.05846, 0.973, -0.2233, -0.2279, 0.9463, -0.2292, -0.2235, 0.9729, -0.05887, -0.05846, 0.973, -0.2233, -0.05699, 0.8992, -0.4338, -0.2219, 0.872, -0.4364, -0.2279, 0.9463, -0.2292, -0.05699, 0.8992, -0.4338, -0.05502, 0.7805, -0.6227, -0.2144, 0.7598, -0.6138, -0.2219, 0.872, -0.4364, -0.05502, 0.7805, -0.6227, -0.05529, 0.6226, -0.7806, -0.2149, 0.6144, -0.7592, -0.2144, 0.7598, -0.6138, -0.2235, 0.9729, -0.05887, -0.2279, 0.9463, -0.2292, -0.4361, 0.8718, -0.2232, -0.4336, 0.8992, -0.05768, -0.2279, 0.9463, -0.2292, -0.2219, 0.872, -0.4364, -0.4193, 0.805, -0.4198, -0.4361, 0.8718, -0.2232, -0.2219, 0.872, -0.4364, -0.2144, 0.7598, -0.6138, -0.3993, 0.7094, -0.5809, -0.4193, 0.805, -0.4198, -0.2144, 0.7598, -0.6138, -0.2149, 0.6144, -0.7592, -0.3995, 0.5811, -0.709, -0.3993, 0.7094, -0.5809, -0.4336, 0.8992, -0.05768, -0.4361, 0.8718, -0.2232, -0.6144, 0.7592, -0.2149, -0.6226, 0.7806, -0.05529, -0.4361, 0.8718, -0.2232, -0.4193, 0.805, -0.4198, -0.5811, 0.709, -0.3995, -0.6144, 0.7592, -0.2149, -0.4193, 0.805, -0.4198, -0.3993, 0.7094, -0.5809, -0.5396, 0.6463, -0.5395, -0.5811, 0.709, -0.3995, -0.3993, 0.7094, -0.5809, -0.3995, 0.5811, -0.709, -0.5395, 0.5396, -0.6463, -0.5396, 0.6463, -0.5395, -0.05729, 0.05729, -0.9967, -0.2233, 0.05846, -0.973, -0.2292, 0.2279, -0.9463, -0.05887, 0.2235, -0.9729, -0.2233, 0.05846, -0.973, -0.4338, 0.05699, -0.8992, -0.4364, 0.2219, -0.872, -0.2292, 0.2279, -0.9463, -0.4338, 0.05699, -0.8992, -0.6227, 0.05502, -0.7805, -0.6138, 0.2144, -0.7598, -0.4364, 0.2219, -0.872, -0.6227, 0.05502, -0.7805, -0.7806, 0.05529, -0.6226, -0.7592, 0.2149, -0.6144, -0.6138, 0.2144, -0.7598, -0.05887, 0.2235, -0.9729, -0.2292, 0.2279, -0.9463, -0.2232, 0.4361, -0.8718, -0.05768, 0.4336, -0.8992, -0.2292, 0.2279, -0.9463, -0.4364, 0.2219, -0.872, -0.4198, 0.4193, -0.805, -0.2232, 0.4361, -0.8718, -0.4364, 0.2219, -0.872, -0.6138, 0.2144, -0.7598, -0.5809, 0.3993, -0.7094, -0.4198, 0.4193, -0.805, -0.6138, 0.2144, -0.7598, -0.7592, 0.2149, -0.6144, -0.709, 0.3995, -0.5811, -0.5809, 0.3993, -0.7094, -0.05768, 0.4336, -0.8992, -0.2232, 0.4361, -0.8718, -0.2149, 0.6144, -0.7592, -0.05529, 0.6226, -0.7806, -0.2232, 0.4361, -0.8718, -0.4198, 0.4193, -0.805, -0.3995, 0.5811, -0.709, -0.2149, 0.6144, -0.7592, -0.4198, 0.4193, -0.805, -0.5809, 0.3993, -0.7094, -0.5395, 0.5396, -0.6463, -0.3995, 0.5811, -0.709, -0.5809, 0.3993, -0.7094, -0.709, 0.3995, -0.5811, -0.6463, 0.5395, -0.5396, -0.5395, 0.5396, -0.6463, -0.6463, 0.5395, -0.5396, -0.5396, 0.6463, -0.5395, -0.5395, 0.5396, -0.6463, -0.9967, -0.05729, -0.05729, -0.973, -0.05846, -0.2233, -0.9463, -0.2279, -0.2292, -0.9729, -0.2235, -0.05887, -0.973, -0.05846, -0.2233, -0.8992, -0.05699, -0.4338, -0.872, -0.2219, -0.4364, -0.9463, -0.2279, -0.2292, -0.8992, -0.05699, -0.4338, -0.7805, -0.05502, -0.6227, -0.7598, -0.2144, -0.6138, -0.872, -0.2219, -0.4364, -0.7805, -0.05502, -0.6227, -0.6226, -0.05529, -0.7806, -0.6144, -0.2149, -0.7592, -0.7598, -0.2144, -0.6138, -0.9729, -0.2235, -0.05887, -0.9463, -0.2279, -0.2292, -0.8718, -0.4361, -0.2232, -0.8992, -0.4336, -0.05768, -0.9463, -0.2279, -0.2292, -0.872, -0.2219, -0.4364, -0.805, -0.4193, -0.4198, -0.8718, -0.4361, -0.2232, -0.872, -0.2219, -0.4364, -0.7598, -0.2144, -0.6138, -0.7094, -0.3993, -0.5809, -0.805, -0.4193, -0.4198, -0.7598, -0.2144, -0.6138, -0.6144, -0.2149, -0.7592, -0.5811, -0.3995, -0.709, -0.7094, -0.3993, -0.5809, -0.8992, -0.4336, -0.05768, -0.8718, -0.4361, -0.2232, -0.7592, -0.6144, -0.2149, -0.7806, -0.6226, -0.05529, -0.8718, -0.4361, -0.2232, -0.805, -0.4193, -0.4198, -0.709, -0.5811, -0.3995, -0.7592, -0.6144, -0.2149, -0.805, -0.4193, -0.4198, -0.7094, -0.3993, -0.5809, -0.6463, -0.5396, -0.5395, -0.709, -0.5811, -0.3995, -0.7094, -0.3993, -0.5809, -0.5811, -0.3995, -0.709, -0.5396, -0.5395, -0.6463, -0.6463, -0.5396, -0.5395, -0.05729, -0.05729, -0.9967, -0.05846, -0.2233, -0.973, -0.2279, -0.2292, -0.9463, -0.2235, -0.05887, -0.9729, -0.05846, -0.2233, -0.973, -0.05699, -0.4338, -0.8992, -0.2219, -0.4364, -0.872, -0.2279, -0.2292, -0.9463, -0.05699, -0.4338, -0.8992, -0.05502, -0.6227, -0.7805, -0.2144, -0.6138, -0.7598, -0.2219, -0.4364, -0.872, -0.05502, -0.6227, -0.7805, -0.05529, -0.7806, -0.6226, -0.2149, -0.7592, -0.6144, -0.2144, -0.6138, -0.7598, -0.2235, -0.05887, -0.9729, -0.2279, -0.2292, -0.9463, -0.4361, -0.2232, -0.8718, -0.4336, -0.05768, -0.8992, -0.2279, -0.2292, -0.9463, -0.2219, -0.4364, -0.872, -0.4193, -0.4198, -0.805, -0.4361, -0.2232, -0.8718, -0.2219, -0.4364, -0.872, -0.2144, -0.6138, -0.7598, -0.3993, -0.5809, -0.7094, -0.4193, -0.4198, -0.805, -0.2144, -0.6138, -0.7598, -0.2149, -0.7592, -0.6144, -0.3995, -0.709, -0.5811, -0.3993, -0.5809, -0.7094, -0.4336, -0.05768, -0.8992, -0.4361, -0.2232, -0.8718, -0.6144, -0.2149, -0.7592, -0.6226, -0.05529, -0.7806, -0.4361, -0.2232, -0.8718, -0.4193, -0.4198, -0.805, -0.5811, -0.3995, -0.709, -0.6144, -0.2149, -0.7592, -0.4193, -0.4198, -0.805, -0.3993, -0.5809, -0.7094, -0.5396, -0.5395, -0.6463, -0.5811, -0.3995, -0.709, -0.3993, -0.5809, -0.7094, -0.3995, -0.709, -0.5811, -0.5395, -0.6463, -0.5396, -0.5396, -0.5395, -0.6463, -0.05729, -0.9967, -0.05729, -0.2233, -0.973, -0.05846, -0.2292, -0.9463, -0.2279, -0.05887, -0.9729, -0.2235, -0.2233, -0.973, -0.05846, -0.4338, -0.8992, -0.05699, -0.4364, -0.872, -0.2219, -0.2292, -0.9463, -0.2279, -0.4338, -0.8992, -0.05699, -0.6227, -0.7805, -0.05502, -0.6138, -0.7598, -0.2144, -0.4364, -0.872, -0.2219, -0.6227, -0.7805, -0.05502, -0.7806, -0.6226, -0.05529, -0.7592, -0.6144, -0.2149, -0.6138, -0.7598, -0.2144, -0.05887, -0.9729, -0.2235, -0.2292, -0.9463, -0.2279, -0.2232, -0.8718, -0.4361, -0.05768, -0.8992, -0.4336, -0.2292, -0.9463, -0.2279, -0.4364, -0.872, -0.2219, -0.4198, -0.805, -0.4193, -0.2232, -0.8718, -0.4361, -0.4364, -0.872, -0.2219, -0.6138, -0.7598, -0.2144, -0.5809, -0.7093, -0.3993, -0.4198, -0.805, -0.4193, -0.6138, -0.7598, -0.2144, -0.7592, -0.6144, -0.2149, -0.709, -0.5811, -0.3995, -0.5809, -0.7093, -0.3993, -0.05768, -0.8992, -0.4336, -0.2232, -0.8718, -0.4361, -0.2149, -0.7592, -0.6144, -0.05529, -0.7806, -0.6226, -0.2232, -0.8718, -0.4361, -0.4198, -0.805, -0.4193, -0.3995, -0.709, -0.5811, -0.2149, -0.7592, -0.6144, -0.4198, -0.805, -0.4193, -0.5809, -0.7093, -0.3993, -0.5395, -0.6463, -0.5396, -0.3995, -0.709, -0.5811, -0.5809, -0.7093, -0.3993, -0.709, -0.5811, -0.3995, -0.6463, -0.5396, -0.5395, -0.5395, -0.6463, -0.5396, -0.6463, -0.5396, -0.5395, -0.5396, -0.5395, -0.6463, -0.5395, -0.6463, -0.5396, 0.05729, 0.05729, 0.9967, 0.2233, 0.05846, 0.973, 0.2292, 0.2279, 0.9463, 0.05887, 0.2235, 0.9729, 0.2233, 0.05846, 0.973, 0.4338, 0.05699, 0.8992, 0.4364, 0.2219, 0.872, 0.2292, 0.2279, 0.9463, 0.4338, 0.05699, 0.8992, 0.6227, 0.05502, 0.7805, 0.6138, 0.2144, 0.7598, 0.4364, 0.2219, 0.872, 0.6227, 0.05502, 0.7805, 0.7806, 0.05529, 0.6226, 0.7592, 0.2149, 0.6144, 0.6138, 0.2144, 0.7598, 0.05887, 0.2235, 0.9729, 0.2292, 0.2279, 0.9463, 0.2232, 0.4361, 0.8718, 0.05768, 0.4336, 0.8992, 0.2292, 0.2279, 0.9463, 0.4364, 0.2219, 0.872, 0.4198, 0.4193, 0.805, 0.2232, 0.4361, 0.8718, 0.4364, 0.2219, 0.872, 0.6138, 0.2144, 0.7598, 0.5809, 0.3993, 0.7094, 0.4198, 0.4193, 0.805, 0.6138, 0.2144, 0.7598, 0.7592, 0.2149, 0.6144, 0.709, 0.3995, 0.5811, 0.5809, 0.3993, 0.7094, 0.05768, 0.4336, 0.8992, 0.2232, 0.4361, 0.8718, 0.2149, 0.6144, 0.7592, 0.05529, 0.6226, 0.7806, 0.2232, 0.4361, 0.8718, 0.4198, 0.4193, 0.805, 0.3995, 0.5811, 0.709, 0.2149, 0.6144, 0.7592, 0.4198, 0.4193, 0.805, 0.5809, 0.3993, 0.7094, 0.5395, 0.5396, 0.6463, 0.3995, 0.5811, 0.709, 0.5809, 0.3993, 0.7094, 0.709, 0.3995, 0.5811, 0.6463, 0.5395, 0.5396, 0.5395, 0.5396, 0.6463, 0.9967, 0.05729, 0.05729, 0.973, 0.2233, 0.05846, 0.9463, 0.2292, 0.2279, 0.9729, 0.05887, 0.2235, 0.973, 0.2233, 0.05846, 0.8992, 0.4338, 0.05699, 0.872, 0.4364, 0.2219, 0.9463, 0.2292, 0.2279, 0.8992, 0.4338, 0.05699, 0.7805, 0.6227, 0.05502, 0.7598, 0.6138, 0.2144, 0.872, 0.4364, 0.2219, 0.7805, 0.6227, 0.05502, 0.6226, 0.7806, 0.05529, 0.6144, 0.7592, 0.2149, 0.7598, 0.6138, 0.2144, 0.9729, 0.05887, 0.2235, 0.9463, 0.2292, 0.2279, 0.8718, 0.2232, 0.4361, 0.8992, 0.05768, 0.4336, 0.9463, 0.2292, 0.2279, 0.872, 0.4364, 0.2219, 0.805, 0.4198, 0.4193, 0.8718, 0.2232, 0.4361, 0.872, 0.4364, 0.2219, 0.7598, 0.6138, 0.2144, 0.7094, 0.5809, 0.3993, 0.805, 0.4198, 0.4193, 0.7598, 0.6138, 0.2144, 0.6144, 0.7592, 0.2149, 0.5811, 0.709, 0.3995, 0.7094, 0.5809, 0.3993, 0.8992, 0.05768, 0.4336, 0.8718, 0.2232, 0.4361, 0.7592, 0.2149, 0.6144, 0.7806, 0.05529, 0.6226, 0.8718, 0.2232, 0.4361, 0.805, 0.4198, 0.4193, 0.709, 0.3995, 0.5811, 0.7592, 0.2149, 0.6144, 0.805, 0.4198, 0.4193, 0.7094, 0.5809, 0.3993, 0.6463, 0.5395, 0.5396, 0.709, 0.3995, 0.5811, 0.7094, 0.5809, 0.3993, 0.5811, 0.709, 0.3995, 0.5396, 0.6463, 0.5395, 0.6463, 0.5395, 0.5396, 0.05729, 0.9967, 0.05729, 0.05846, 0.973, 0.2233, 0.2279, 0.9463, 0.2292, 0.2235, 0.9729, 0.05887, 0.05846, 0.973, 0.2233, 0.05699, 0.8992, 0.4338, 0.2219, 0.872, 0.4364, 0.2279, 0.9463, 0.2292, 0.05699, 0.8992, 0.4338, 0.05502, 0.7805, 0.6227, 0.2144, 0.7598, 0.6138, 0.2219, 0.872, 0.4364, 0.05502, 0.7805, 0.6227, 0.05529, 0.6226, 0.7806, 0.2149, 0.6144, 0.7592, 0.2144, 0.7598, 0.6138, 0.2235, 0.9729, 0.05887, 0.2279, 0.9463, 0.2292, 0.4361, 0.8718, 0.2232, 0.4336, 0.8992, 0.05768, 0.2279, 0.9463, 0.2292, 0.2219, 0.872, 0.4364, 0.4193, 0.805, 0.4198, 0.4361, 0.8718, 0.2232, 0.2219, 0.872, 0.4364, 0.2144, 0.7598, 0.6138, 0.3993, 0.7094, 0.5809, 0.4193, 0.805, 0.4198, 0.2144, 0.7598, 0.6138, 0.2149, 0.6144, 0.7592, 0.3995, 0.5811, 0.709, 0.3993, 0.7094, 0.5809, 0.4336, 0.8992, 0.05768, 0.4361, 0.8718, 0.2232, 0.6144, 0.7592, 0.2149, 0.6226, 0.7806, 0.05529, 0.4361, 0.8718, 0.2232, 0.4193, 0.805, 0.4198, 0.5811, 0.709, 0.3995, 0.6144, 0.7592, 0.2149, 0.4193, 0.805, 0.4198, 0.3993, 0.7094, 0.5809, 0.5396, 0.6463, 0.5395, 0.5811, 0.709, 0.3995, 0.3993, 0.7094, 0.5809, 0.3995, 0.5811, 0.709, 0.5395, 0.5396, 0.6463, 0.5396, 0.6463, 0.5395, 0.5395, 0.5396, 0.6463, 0.6463, 0.5395, 0.5396, 0.5396, 0.6463, 0.5395, 0.9967, -0.05729, 0.05729, 0.973, -0.05846, 0.2233, 0.9463, -0.2279, 0.2292, 0.9729, -0.2235, 0.05887, 0.973, -0.05846, 0.2233, 0.8992, -0.05699, 0.4338, 0.872, -0.2219, 0.4364, 0.9463, -0.2279, 0.2292, 0.8992, -0.05699, 0.4338, 0.7805, -0.05502, 0.6227, 0.7598, -0.2144, 0.6138, 0.872, -0.2219, 0.4364, 0.7805, -0.05502, 0.6227, 0.6226, -0.05529, 0.7806, 0.6144, -0.2149, 0.7592, 0.7598, -0.2144, 0.6138, 0.9729, -0.2235, 0.05887, 0.9463, -0.2279, 0.2292, 0.8718, -0.4361, 0.2232, 0.8992, -0.4336, 0.05768, 0.9463, -0.2279, 0.2292, 0.872, -0.2219, 0.4364, 0.805, -0.4193, 0.4198, 0.8718, -0.4361, 0.2232, 0.872, -0.2219, 0.4364, 0.7598, -0.2144, 0.6138, 0.7094, -0.3993, 0.5809, 0.805, -0.4193, 0.4198, 0.7598, -0.2144, 0.6138, 0.6144, -0.2149, 0.7592, 0.5811, -0.3995, 0.709, 0.7094, -0.3993, 0.5809, 0.8992, -0.4336, 0.05768, 0.8718, -0.4361, 0.2232, 0.7592, -0.6144, 0.2149, 0.7806, -0.6226, 0.05529, 0.8718, -0.4361, 0.2232, 0.805, -0.4193, 0.4198, 0.709, -0.5811, 0.3995, 0.7592, -0.6144, 0.2149, 0.805, -0.4193, 0.4198, 0.7094, -0.3993, 0.5809, 0.6463, -0.5396, 0.5395, 0.709, -0.5811, 0.3995, 0.7094, -0.3993, 0.5809, 0.5811, -0.3995, 0.709, 0.5396, -0.5395, 0.6463, 0.6463, -0.5396, 0.5395, 0.05729, -0.05729, 0.9967, 0.05846, -0.2233, 0.973, 0.2279, -0.2292, 0.9463, 0.2235, -0.05887, 0.9729, 0.05846, -0.2233, 0.973, 0.05699, -0.4338, 0.8992, 0.2219, -0.4364, 0.872, 0.2279, -0.2292, 0.9463, 0.05699, -0.4338, 0.8992, 0.05502, -0.6227, 0.7805, 0.2144, -0.6138, 0.7598, 0.2219, -0.4364, 0.872, 0.05502, -0.6227, 0.7805, 0.05529, -0.7806, 0.6226, 0.2149, -0.7592, 0.6144, 0.2144, -0.6138, 0.7598, 0.2235, -0.05887, 0.9729, 0.2279, -0.2292, 0.9463, 0.4361, -0.2232, 0.8718, 0.4336, -0.05768, 0.8992, 0.2279, -0.2292, 0.9463, 0.2219, -0.4364, 0.872, 0.4193, -0.4198, 0.805, 0.4361, -0.2232, 0.8718, 0.2219, -0.4364, 0.872, 0.2144, -0.6138, 0.7598, 0.3993, -0.5809, 0.7094, 0.4193, -0.4198, 0.805, 0.2144, -0.6138, 0.7598, 0.2149, -0.7592, 0.6144, 0.3995, -0.709, 0.5811, 0.3993, -0.5809, 0.7094, 0.4336, -0.05768, 0.8992, 0.4361, -0.2232, 0.8718, 0.6144, -0.2149, 0.7592, 0.6226, -0.05529, 0.7806, 0.4361, -0.2232, 0.8718, 0.4193, -0.4198, 0.805, 0.5811, -0.3995, 0.709, 0.6144, -0.2149, 0.7592, 0.4193, -0.4198, 0.805, 0.3993, -0.5809, 0.7094, 0.5396, -0.5395, 0.6463, 0.5811, -0.3995, 0.709, 0.3993, -0.5809, 0.7094, 0.3995, -0.709, 0.5811, 0.5395, -0.6463, 0.5396, 0.5396, -0.5395, 0.6463, 0.05729, -0.9967, 0.05729, 0.2233, -0.973, 0.05846, 0.2292, -0.9463, 0.2279, 0.05887, -0.9729, 0.2235, 0.2233, -0.973, 0.05846, 0.4338, -0.8992, 0.05699, 0.4364, -0.872, 0.2219, 0.2292, -0.9463, 0.2279, 0.4338, -0.8992, 0.05699, 0.6227, -0.7805, 0.05502, 0.6138, -0.7598, 0.2144, 0.4364, -0.872, 0.2219, 0.6227, -0.7805, 0.05502, 0.7806, -0.6226, 0.05529, 0.7592, -0.6144, 0.2149, 0.6138, -0.7598, 0.2144, 0.05887, -0.9729, 0.2235, 0.2292, -0.9463, 0.2279, 0.2232, -0.8718, 0.4361, 0.05768, -0.8992, 0.4336, 0.2292, -0.9463, 0.2279, 0.4364, -0.872, 0.2219, 0.4198, -0.805, 0.4193, 0.2232, -0.8718, 0.4361, 0.4364, -0.872, 0.2219, 0.6138, -0.7598, 0.2144, 0.5809, -0.7093, 0.3993, 0.4198, -0.805, 0.4193, 0.6138, -0.7598, 0.2144, 0.7592, -0.6144, 0.2149, 0.709, -0.5811, 0.3995, 0.5809, -0.7093, 0.3993, 0.05768, -0.8992, 0.4336, 0.2232, -0.8718, 0.4361, 0.2149, -0.7592, 0.6144, 0.05529, -0.7806, 0.6226, 0.2232, -0.8718, 0.4361, 0.4198, -0.805, 0.4193, 0.3995, -0.709, 0.5811, 0.2149, -0.7592, 0.6144, 0.4198, -0.805, 0.4193, 0.5809, -0.7093, 0.3993, 0.5395, -0.6463, 0.5396, 0.3995, -0.709, 0.5811, 0.5809, -0.7093, 0.3993, 0.709, -0.5811, 0.3995, 0.6463, -0.5396, 0.5395, 0.5395, -0.6463, 0.5396, 0.6463, -0.5396, 0.5395, 0.5396, -0.5395, 0.6463, 0.5395, -0.6463, 0.5396, 0.9967, 0.05729, -0.05729, 0.973, 0.05846, -0.2233, 0.9463, 0.2279, -0.2292, 0.9729, 0.2235, -0.05887, 0.973, 0.05846, -0.2233, 0.8992, 0.05699, -0.4338, 0.872, 0.2219, -0.4364, 0.9463, 0.2279, -0.2292, 0.8992, 0.05699, -0.4338, 0.7805, 0.05502, -0.6227, 0.7598, 0.2144, -0.6138, 0.872, 0.2219, -0.4364, 0.7805, 0.05502, -0.6227, 0.6226, 0.05529, -0.7806, 0.6144, 0.2149, -0.7592, 0.7598, 0.2144, -0.6138, 0.9729, 0.2235, -0.05887, 0.9463, 0.2279, -0.2292, 0.8718, 0.4361, -0.2232, 0.8992, 0.4336, -0.05768, 0.9463, 0.2279, -0.2292, 0.872, 0.2219, -0.4364, 0.805, 0.4193, -0.4198, 0.8718, 0.4361, -0.2232, 0.872, 0.2219, -0.4364, 0.7598, 0.2144, -0.6138, 0.7094, 0.3993, -0.5809, 0.805, 0.4193, -0.4198, 0.7598, 0.2144, -0.6138, 0.6144, 0.2149, -0.7592, 0.5811, 0.3995, -0.709, 0.7094, 0.3993, -0.5809, 0.8992, 0.4336, -0.05768, 0.8718, 0.4361, -0.2232, 0.7592, 0.6144, -0.2149, 0.7806, 0.6226, -0.05529, 0.8718, 0.4361, -0.2232, 0.805, 0.4193, -0.4198, 0.709, 0.5811, -0.3995, 0.7592, 0.6144, -0.2149, 0.805, 0.4193, -0.4198, 0.7094, 0.3993, -0.5809, 0.6463, 0.5396, -0.5395, 0.709, 0.5811, -0.3995, 0.7094, 0.3993, -0.5809, 0.5811, 0.3995, -0.709, 0.5396, 0.5395, -0.6463, 0.6463, 0.5396, -0.5395, 0.05729, 0.05729, -0.9967, 0.05846, 0.2233, -0.973, 0.2279, 0.2292, -0.9463, 0.2235, 0.05887, -0.9729, 0.05846, 0.2233, -0.973, 0.05699, 0.4338, -0.8992, 0.2219, 0.4364, -0.872, 0.2279, 0.2292, -0.9463, 0.05699, 0.4338, -0.8992, 0.05502, 0.6227, -0.7805, 0.2144, 0.6138, -0.7598, 0.2219, 0.4364, -0.872, 0.05502, 0.6227, -0.7805, 0.05529, 0.7806, -0.6226, 0.2149, 0.7592, -0.6144, 0.2144, 0.6138, -0.7598, 0.2235, 0.05887, -0.9729, 0.2279, 0.2292, -0.9463, 0.4361, 0.2232, -0.8718, 0.4336, 0.05768, -0.8992, 0.2279, 0.2292, -0.9463, 0.2219, 0.4364, -0.872, 0.4193, 0.4198, -0.805, 0.4361, 0.2232, -0.8718, 0.2219, 0.4364, -0.872, 0.2144, 0.6138, -0.7598, 0.3993, 0.5809, -0.7094, 0.4193, 0.4198, -0.805, 0.2144, 0.6138, -0.7598, 0.2149, 0.7592, -0.6144, 0.3995, 0.709, -0.5811, 0.3993, 0.5809, -0.7094, 0.4336, 0.05768, -0.8992, 0.4361, 0.2232, -0.8718, 0.6144, 0.2149, -0.7592, 0.6226, 0.05529, -0.7806, 0.4361, 0.2232, -0.8718, 0.4193, 0.4198, -0.805, 0.5811, 0.3995, -0.709, 0.6144, 0.2149, -0.7592, 0.4193, 0.4198, -0.805, 0.3993, 0.5809, -0.7094, 0.5396, 0.5395, -0.6463, 0.5811, 0.3995, -0.709, 0.3993, 0.5809, -0.7094, 0.3995, 0.709, -0.5811, 0.5395, 0.6463, -0.5396, 0.5396, 0.5395, -0.6463, 0.05729, 0.9967, -0.05729, 0.2233, 0.973, -0.05846, 0.2292, 0.9463, -0.2279, 0.05887, 0.9729, -0.2235, 0.2233, 0.973, -0.05846, 0.4338, 0.8992, -0.05699, 0.4364, 0.872, -0.2219, 0.2292, 0.9463, -0.2279, 0.4338, 0.8992, -0.05699, 0.6227, 0.7805, -0.05502, 0.6138, 0.7598, -0.2144, 0.4364, 0.872, -0.2219, 0.6227, 0.7805, -0.05502, 0.7806, 0.6226, -0.05529, 0.7592, 0.6144, -0.2149, 0.6138, 0.7598, -0.2144, 0.05887, 0.9729, -0.2235, 0.2292, 0.9463, -0.2279, 0.2232, 0.8718, -0.4361, 0.05768, 0.8992, -0.4336, 0.2292, 0.9463, -0.2279, 0.4364, 0.872, -0.2219, 0.4198, 0.805, -0.4193, 0.2232, 0.8718, -0.4361, 0.4364, 0.872, -0.2219, 0.6138, 0.7598, -0.2144, 0.5809, 0.7093, -0.3993, 0.4198, 0.805, -0.4193, 0.6138, 0.7598, -0.2144, 0.7592, 0.6144, -0.2149, 0.709, 0.5811, -0.3995, 0.5809, 0.7093, -0.3993, 0.05768, 0.8992, -0.4336, 0.2232, 0.8718, -0.4361, 0.2149, 0.7592, -0.6144, 0.05529, 0.7806, -0.6226, 0.2232, 0.8718, -0.4361, 0.4198, 0.805, -0.4193, 0.3995, 0.709, -0.5811, 0.2149, 0.7592, -0.6144, 0.4198, 0.805, -0.4193, 0.5809, 0.7093, -0.3993, 0.5395, 0.6463, -0.5396, 0.3995, 0.709, -0.5811, 0.5809, 0.7093, -0.3993, 0.709, 0.5811, -0.3995, 0.6463, 0.5396, -0.5395, 0.5395, 0.6463, -0.5396, 0.6463, 0.5396, -0.5395, 0.5396, 0.5395, -0.6463, 0.5395, 0.6463, -0.5396, 0.05729, -0.9967, -0.05729, 0.05846, -0.973, -0.2233, 0.2279, -0.9463, -0.2292, 0.2235, -0.9729, -0.05887, 0.05846, -0.973, -0.2233, 0.05699, -0.8992, -0.4338, 0.2219, -0.872, -0.4364, 0.2279, -0.9463, -0.2292, 0.05699, -0.8992, -0.4338, 0.05502, -0.7805, -0.6227, 0.2144, -0.7598, -0.6138, 0.2219, -0.872, -0.4364, 0.05502, -0.7805, -0.6227, 0.05529, -0.6226, -0.7806, 0.2149, -0.6144, -0.7592, 0.2144, -0.7598, -0.6138, 0.2235, -0.9729, -0.05887, 0.2279, -0.9463, -0.2292, 0.4361, -0.8718, -0.2232, 0.4336, -0.8992, -0.05768, 0.2279, -0.9463, -0.2292, 0.2219, -0.872, -0.4364, 0.4193, -0.805, -0.4198, 0.4361, -0.8718, -0.2232, 0.2219, -0.872, -0.4364, 0.2144, -0.7598, -0.6138, 0.3993, -0.7094, -0.5809, 0.4193, -0.805, -0.4198, 0.2144, -0.7598, -0.6138, 0.2149, -0.6144, -0.7592, 0.3995, -0.5811, -0.709, 0.3993, -0.7094, -0.5809, 0.4336, -0.8992, -0.05768, 0.4361, -0.8718, -0.2232, 0.6144, -0.7592, -0.2149, 0.6226, -0.7806, -0.05529, 0.4361, -0.8718, -0.2232, 0.4193, -0.805, -0.4198, 0.5811, -0.709, -0.3995, 0.6144, -0.7592, -0.2149, 0.4193, -0.805, -0.4198, 0.3993, -0.7094, -0.5809, 0.5396, -0.6463, -0.5395, 0.5811, -0.709, -0.3995, 0.3993, -0.7094, -0.5809, 0.3995, -0.5811, -0.709, 0.5395, -0.5396, -0.6463, 0.5396, -0.6463, -0.5395, 0.05729, -0.05729, -0.9967, 0.2233, -0.05846, -0.973, 0.2292, -0.2279, -0.9463, 0.05887, -0.2235, -0.9729, 0.2233, -0.05846, -0.973, 0.4338, -0.05699, -0.8992, 0.4364, -0.2219, -0.872, 0.2292, -0.2279, -0.9463, 0.4338, -0.05699, -0.8992, 0.6227, -0.05502, -0.7805, 0.6138, -0.2144, -0.7598, 0.4364, -0.2219, -0.872, 0.6227, -0.05502, -0.7805, 0.7806, -0.05529, -0.6226, 0.7592, -0.2149, -0.6144, 0.6138, -0.2144, -0.7598, 0.05887, -0.2235, -0.9729, 0.2292, -0.2279, -0.9463, 0.2232, -0.4361, -0.8718, 0.05768, -0.4336, -0.8992, 0.2292, -0.2279, -0.9463, 0.4364, -0.2219, -0.872, 0.4198, -0.4193, -0.805, 0.2232, -0.4361, -0.8718, 0.4364, -0.2219, -0.872, 0.6138, -0.2144, -0.7598, 0.5809, -0.3993, -0.7094, 0.4198, -0.4193, -0.805, 0.6138, -0.2144, -0.7598, 0.7592, -0.2149, -0.6144, 0.709, -0.3995, -0.5811, 0.5809, -0.3993, -0.7094, 0.05768, -0.4336, -0.8992, 0.2232, -0.4361, -0.8718, 0.2149, -0.6144, -0.7592, 0.05529, -0.6226, -0.7806, 0.2232, -0.4361, -0.8718, 0.4198, -0.4193, -0.805, 0.3995, -0.5811, -0.709, 0.2149, -0.6144, -0.7592, 0.4198, -0.4193, -0.805, 0.5809, -0.3993, -0.7094, 0.5395, -0.5396, -0.6463, 0.3995, -0.5811, -0.709, 0.5809, -0.3993, -0.7094, 0.709, -0.3995, -0.5811, 0.6463, -0.5395, -0.5396, 0.5395, -0.5396, -0.6463, 0.9967, -0.05729, -0.05729, 0.973, -0.2233, -0.05846, 0.9463, -0.2292, -0.2279, 0.9729, -0.05887, -0.2235, 0.973, -0.2233, -0.05846, 0.8992, -0.4338, -0.05699, 0.872, -0.4364, -0.2219, 0.9463, -0.2292, -0.2279, 0.8992, -0.4338, -0.05699, 0.7805, -0.6227, -0.05502, 0.7598, -0.6138, -0.2144, 0.872, -0.4364, -0.2219, 0.7805, -0.6227, -0.05502, 0.6226, -0.7806, -0.05529, 0.6144, -0.7592, -0.2149, 0.7598, -0.6138, -0.2144, 0.9729, -0.05887, -0.2235, 0.9463, -0.2292, -0.2279, 0.8718, -0.2232, -0.4361, 0.8992, -0.05768, -0.4336, 0.9463, -0.2292, -0.2279, 0.872, -0.4364, -0.2219, 0.805, -0.4198, -0.4193, 0.8718, -0.2232, -0.4361, 0.872, -0.4364, -0.2219, 0.7598, -0.6138, -0.2144, 0.7094, -0.5809, -0.3993, 0.805, -0.4198, -0.4193, 0.7598, -0.6138, -0.2144, 0.6144, -0.7592, -0.2149, 0.5811, -0.709, -0.3995, 0.7094, -0.5809, -0.3993, 0.8992, -0.05768, -0.4336, 0.8718, -0.2232, -0.4361, 0.7592, -0.2149, -0.6144, 0.7806, -0.05529, -0.6226, 0.8718, -0.2232, -0.4361, 0.805, -0.4198, -0.4193, 0.709, -0.3995, -0.5811, 0.7592, -0.2149, -0.6144, 0.805, -0.4198, -0.4193, 0.7094, -0.5809, -0.3993, 0.6463, -0.5395, -0.5396, 0.709, -0.3995, -0.5811, 0.7094, -0.5809, -0.3993, 0.5811, -0.709, -0.3995, 0.5396, -0.6463, -0.5395, 0.6463, -0.5395, -0.5396, 0.5396, -0.6463, -0.5395, 0.5395, -0.5396, -0.6463, 0.6463, -0.5395, -0.5396, 0.05729, -0.9967, 0.05729, 0.05729, -0.9967, -0.05729, 0.2235, -0.9729, -0.05887, 0.2233, -0.973, 0.05846, 0.2233, -0.973, 0.05846, 0.2235, -0.9729, -0.05887, 0.4336, -0.8992, -0.05768, 0.4338, -0.8992, 0.05699, 0.4338, -0.8992, 0.05699, 0.4336, -0.8992, -0.05768, 0.6226, -0.7806, -0.05529, 0.6227, -0.7805, 0.05502, 0.6227, -0.7805, 0.05502, 0.6226, -0.7806, -0.05529, 0.7805, -0.6227, -0.05502, 0.7806, -0.6226, 0.05529, 0.7806, -0.6226, 0.05529, 0.7805, -0.6227, -0.05502, 0.8992, -0.4338, -0.05699, 0.8992, -0.4336, 0.05768, 0.8992, -0.4336, 0.05768, 0.8992, -0.4338, -0.05699, 0.973, -0.2233, -0.05846, 0.9729, -0.2235, 0.05887, 0.9729, -0.2235, 0.05887, 0.973, -0.2233, -0.05846, 0.9967, -0.05729, -0.05729, 0.9967, -0.05729, 0.05729, -0.05729, -0.9967, 0.05729, 0.05729, -0.9967, 0.05729, 0.05887, -0.9729, 0.2235, -0.05846, -0.973, 0.2233, -0.05846, -0.973, 0.2233, 0.05887, -0.9729, 0.2235, 0.05768, -0.8992, 0.4336, -0.05699, -0.8992, 0.4338, -0.05699, -0.8992, 0.4338, 0.05768, -0.8992, 0.4336, 0.05529, -0.7806, 0.6226, -0.05502, -0.7805, 0.6227, -0.05502, -0.7805, 0.6227, 0.05529, -0.7806, 0.6226, 0.05502, -0.6227, 0.7805, -0.05529, -0.6226, 0.7806, -0.05529, -0.6226, 0.7806, 0.05502, -0.6227, 0.7805, 0.05699, -0.4338, 0.8992, -0.05768, -0.4336, 0.8992, -0.05768, -0.4336, 0.8992, 0.05699, -0.4338, 0.8992, 0.05846, -0.2233, 0.973, -0.05887, -0.2235, 0.9729, -0.05887, -0.2235, 0.9729, 0.05846, -0.2233, 0.973, 0.05729, -0.05729, 0.9967, -0.05729, -0.05729, 0.9967, -0.9967, 0.05729, 0.05729, -0.9967, -0.05729, 0.05729, -0.9729, -0.05887, 0.2235, -0.973, 0.05846, 0.2233, -0.973, 0.05846, 0.2233, -0.9729, -0.05887, 0.2235, -0.8992, -0.05768, 0.4336, -0.8992, 0.05699, 0.4338, -0.8992, 0.05699, 0.4338, -0.8992, -0.05768, 0.4336, -0.7806, -0.05529, 0.6226, -0.7805, 0.05502, 0.6227, -0.7805, 0.05502, 0.6227, -0.7806, -0.05529, 0.6226, -0.6227, -0.05502, 0.7805, -0.6226, 0.05529, 0.7806, -0.6226, 0.05529, 0.7806, -0.6227, -0.05502, 0.7805, -0.4338, -0.05699, 0.8992, -0.4336, 0.05768, 0.8992, -0.4336, 0.05768, 0.8992, -0.4338, -0.05699, 0.8992, -0.2233, -0.05846, 0.973, -0.2235, 0.05887, 0.9729, -0.2235, 0.05887, 0.9729, -0.2233, -0.05846, 0.973, -0.05729, -0.05729, 0.9967, -0.05729, 0.05729, 0.9967, 0.05729, -0.05729, -0.9967, 0.05729, 0.05729, -0.9967, 0.2235, 0.05887, -0.9729, 0.2233, -0.05846, -0.973, 0.2233, -0.05846, -0.973, 0.2235, 0.05887, -0.9729, 0.4336, 0.05768, -0.8992, 0.4338, -0.05699, -0.8992, 0.4338, -0.05699, -0.8992, 0.4336, 0.05768, -0.8992, 0.6226, 0.05529, -0.7806, 0.6227, -0.05502, -0.7805, 0.6227, -0.05502, -0.7805, 0.6226, 0.05529, -0.7806, 0.7805, 0.05502, -0.6227, 0.7806, -0.05529, -0.6226, 0.7806, -0.05529, -0.6226, 0.7805, 0.05502, -0.6227, 0.8992, 0.05699, -0.4338, 0.8992, -0.05768, -0.4336, 0.8992, -0.05768, -0.4336, 0.8992, 0.05699, -0.4338, 0.973, 0.05846, -0.2233, 0.9729, -0.05887, -0.2235, 0.9729, -0.05887, -0.2235, 0.973, 0.05846, -0.2233, 0.9967, 0.05729, -0.05729, 0.9967, -0.05729, -0.05729, -0.05729, 0.05729, -0.9967, -0.05729, -0.05729, -0.9967, -0.2235, -0.05887, -0.9729, -0.2233, 0.05846, -0.973, -0.2233, 0.05846, -0.973, -0.2235, -0.05887, -0.9729, -0.4336, -0.05768, -0.8992, -0.4338, 0.05699, -0.8992, -0.4338, 0.05699, -0.8992, -0.4336, -0.05768, -0.8992, -0.6226, -0.05529, -0.7806, -0.6227, 0.05502, -0.7805, -0.6227, 0.05502, -0.7805, -0.6226, -0.05529, -0.7806, -0.7805, -0.05502, -0.6227, -0.7806, 0.05529, -0.6226, -0.7806, 0.05529, -0.6226, -0.7805, -0.05502, -0.6227, -0.8992, -0.05699, -0.4338, -0.8992, 0.05768, -0.4336, -0.8992, 0.05768, -0.4336, -0.8992, -0.05699, -0.4338, -0.973, -0.05846, -0.2233, -0.9729, 0.05887, -0.2235, -0.9729, 0.05887, -0.2235, -0.973, -0.05846, -0.2233, -0.9967, -0.05729, -0.05729, -0.9967, 0.05729, -0.05729, 0.05729, 0.05729, 0.9967, 0.05729, -0.05729, 0.9967, 0.2235, -0.05887, 0.9729, 0.2233, 0.05846, 0.973, 0.2233, 0.05846, 0.973, 0.2235, -0.05887, 0.9729, 0.4336, -0.05768, 0.8992, 0.4338, 0.05699, 0.8992, 0.4338, 0.05699, 0.8992, 0.4336, -0.05768, 0.8992, 0.6226, -0.05529, 0.7806, 0.6227, 0.05502, 0.7805, 0.6227, 0.05502, 0.7805, 0.6226, -0.05529, 0.7806, 0.7805, -0.05502, 0.6227, 0.7806, 0.05529, 0.6226, 0.7806, 0.05529, 0.6226, 0.7805, -0.05502, 0.6227, 0.8992, -0.05699, 0.4338, 0.8992, 0.05768, 0.4336, 0.8992, 0.05768, 0.4336, 0.8992, -0.05699, 0.4338, 0.973, -0.05846, 0.2233, 0.9729, 0.05887, 0.2235, 0.9729, 0.05887, 0.2235, 0.973, -0.05846, 0.2233, 0.9967, -0.05729, 0.05729, 0.9967, 0.05729, 0.05729, -0.05729, 0.9967, -0.05729, 0.05729, 0.9967, -0.05729, 0.05887, 0.9729, -0.2235, -0.05846, 0.973, -0.2233, -0.05846, 0.973, -0.2233, 0.05887, 0.9729, -0.2235, 0.05768, 0.8992, -0.4336, -0.05699, 0.8992, -0.4338, -0.05699, 0.8992, -0.4338, 0.05768, 0.8992, -0.4336, 0.05529, 0.7806, -0.6226, -0.05502, 0.7805, -0.6227, -0.05502, 0.7805, -0.6227, 0.05529, 0.7806, -0.6226, 0.05502, 0.6227, -0.7805, -0.05529, 0.6226, -0.7806, -0.05529, 0.6226, -0.7806, 0.05502, 0.6227, -0.7805, 0.05699, 0.4338, -0.8992, -0.05768, 0.4336, -0.8992, -0.05768, 0.4336, -0.8992, 0.05699, 0.4338, -0.8992, 0.05846, 0.2233, -0.973, -0.05887, 0.2235, -0.9729, -0.05887, 0.2235, -0.9729, 0.05846, 0.2233, -0.973, 0.05729, 0.05729, -0.9967, -0.05729, 0.05729, -0.9967, -0.05729, 0.9967, 0.05729, -0.05729, 0.9967, -0.05729, -0.2235, 0.9729, -0.05887, -0.2233, 0.973, 0.05846, -0.2233, 0.973, 0.05846, -0.2235, 0.9729, -0.05887, -0.4336, 0.8992, -0.05768, -0.4338, 0.8992, 0.05699, -0.4338, 0.8992, 0.05699, -0.4336, 0.8992, -0.05768, -0.6226, 0.7806, -0.05529, -0.6227, 0.7805, 0.05502, -0.6227, 0.7805, 0.05502, -0.6226, 0.7806, -0.05529, -0.7805, 0.6227, -0.05502, -0.7806, 0.6226, 0.05529, -0.7806, 0.6226, 0.05529, -0.7805, 0.6227, -0.05502, -0.8992, 0.4338, -0.05699, -0.8992, 0.4336, 0.05768, -0.8992, 0.4336, 0.05768, -0.8992, 0.4338, -0.05699, -0.973, 0.2233, -0.05846, -0.9729, 0.2235, 0.05887, -0.9729, 0.2235, 0.05887, -0.973, 0.2233, -0.05846, -0.9967, 0.05729, -0.05729, -0.9967, 0.05729, 0.05729, 0.05729, -0.9967, -0.05729, -0.05729, -0.9967, -0.05729, -0.05887, -0.9729, -0.2235, 0.05846, -0.973, -0.2233, 0.05846, -0.973, -0.2233, -0.05887, -0.9729, -0.2235, -0.05768, -0.8992, -0.4336, 0.05699, -0.8992, -0.4338, 0.05699, -0.8992, -0.4338, -0.05768, -0.8992, -0.4336, -0.05529, -0.7806, -0.6226, 0.05502, -0.7805, -0.6227, 0.05502, -0.7805, -0.6227, -0.05529, -0.7806, -0.6226, -0.05502, -0.6227, -0.7805, 0.05529, -0.6226, -0.7806, 0.05529, -0.6226, -0.7806, -0.05502, -0.6227, -0.7805, -0.05699, -0.4338, -0.8992, 0.05768, -0.4336, -0.8992, 0.05768, -0.4336, -0.8992, -0.05699, -0.4338, -0.8992, -0.05846, -0.2233, -0.973, 0.05887, -0.2235, -0.9729, 0.05887, -0.2235, -0.9729, -0.05846, -0.2233, -0.973, -0.05729, -0.05729, -0.9967, 0.05729, -0.05729, -0.9967, 0.05729, 0.9967, -0.05729, 0.05729, 0.9967, 0.05729, 0.2235, 0.9729, 0.05887, 0.2233, 0.973, -0.05846, 0.2233, 0.973, -0.05846, 0.2235, 0.9729, 0.05887, 0.4336, 0.8992, 0.05768, 0.4338, 0.8992, -0.05699, 0.4338, 0.8992, -0.05699, 0.4336, 0.8992, 0.05768, 0.6226, 0.7806, 0.05529, 0.6227, 0.7805, -0.05502, 0.6227, 0.7805, -0.05502, 0.6226, 0.7806, 0.05529, 0.7805, 0.6227, 0.05502, 0.7806, 0.6226, -0.05529, 0.7806, 0.6226, -0.05529, 0.7805, 0.6227, 0.05502, 0.8992, 0.4338, 0.05699, 0.8992, 0.4336, -0.05768, 0.8992, 0.4336, -0.05768, 0.8992, 0.4338, 0.05699, 0.973, 0.2233, 0.05846, 0.9729, 0.2235, -0.05887, 0.9729, 0.2235, -0.05887, 0.973, 0.2233, 0.05846, 0.9967, 0.05729, 0.05729, 0.9967, 0.05729, -0.05729, 0.05729, 0.9967, 0.05729, -0.05729, 0.9967, 0.05729, -0.05887, 0.9729, 0.2235, 0.05846, 0.973, 0.2233, 0.05846, 0.973, 0.2233, -0.05887, 0.9729, 0.2235, -0.05768, 0.8992, 0.4336, 0.05699, 0.8992, 0.4338, 0.05699, 0.8992, 0.4338, -0.05768, 0.8992, 0.4336, -0.05529, 0.7806, 0.6226, 0.05502, 0.7805, 0.6227, 0.05502, 0.7805, 0.6227, -0.05529, 0.7806, 0.6226, -0.05502, 0.6227, 0.7805, 0.05529, 0.6226, 0.7806, 0.05529, 0.6226, 0.7806, -0.05502, 0.6227, 0.7805, -0.05699, 0.4338, 0.8992, 0.05768, 0.4336, 0.8992, 0.05768, 0.4336, 0.8992, -0.05699, 0.4338, 0.8992, -0.05846, 0.2233, 0.973, 0.05887, 0.2235, 0.9729, 0.05887, 0.2235, 0.9729, -0.05846, 0.2233, 0.973, -0.05729, 0.05729, 0.9967, 0.05729, 0.05729, 0.9967, -0.05729, -0.9967, -0.05729, -0.05729, -0.9967, 0.05729, -0.2235, -0.9729, 0.05887, -0.2233, -0.973, -0.05846, -0.2233, -0.973, -0.05846, -0.2235, -0.9729, 0.05887, -0.4336, -0.8992, 0.05768, -0.4338, -0.8992, -0.05699, -0.4338, -0.8992, -0.05699, -0.4336, -0.8992, 0.05768, -0.6226, -0.7806, 0.05529, -0.6227, -0.7805, -0.05502, -0.6227, -0.7805, -0.05502, -0.6226, -0.7806, 0.05529, -0.7805, -0.6227, 0.05502, -0.7806, -0.6226, -0.05529, -0.7806, -0.6226, -0.05529, -0.7805, -0.6227, 0.05502, -0.8992, -0.4338, 0.05699, -0.8992, -0.4336, -0.05768, -0.8992, -0.4336, -0.05768, -0.8992, -0.4338, 0.05699, -0.973, -0.2233, 0.05846, -0.9729, -0.2235, -0.05887, -0.9729, -0.2235, -0.05887, -0.973, -0.2233, 0.05846, -0.9967, -0.05729, 0.05729, -0.9967, -0.05729, -0.05729, 0.05729, -0.05729, 0.9967, 0.05729, 0.05729, 0.9967, -0.05729, 0.05729, 0.9967, -0.05729, -0.05729, 0.9967])] * 3)])

# ---- objects
ob_light = bpy.data.objects.new('Light', light_light)
ob_camera = bpy.data.objects.new('Camera', cam_camera)
ob_cube = bpy.data.objects.new('Cube', me_cube_001)

# ---- transforms, parenting, visibility, modifiers, constraints
ob_light.location = (4.076, 1.005, 5.904)
ob_light.rotation_euler = (0.6503, 0.05522, 1.866)
ob_light.lock_rotations_4d = False
ob_light.empty_display_type = 'ARROWS'
ob_light.color = (0.0, 0.0, 0.0, 0.0)
ob_light.lineart.crease_threshold = 0.0
ob_camera.location = (7.359, -6.926, 4.958)
ob_camera.rotation_euler = (1.109, 0.0, 0.8149)
ob_camera.lock_rotations_4d = False
ob_camera.empty_display_type = 'ARROWS'
ob_camera.color = (0.0, 0.0, 0.0, 0.0)
ob_camera.display_type = 'WIRE'
ob_camera.lineart.crease_threshold = 0.0
ob_cube.location = (0.0, 0.0, 0.04508)
ob_cube.color = (0.8, 0.8, 0.8, 1.0)

# ---- collection membership
col_collection.objects.link(ob_light)
col_collection.objects.link(ob_camera)
col_collection.objects.link(ob_cube)

# ---- scene / render settings (as saved in the file)
scene.camera = ob_camera
scene.frame_start = 1; scene.frame_end = 250; scene.frame_set(0)
scene.render.engine = 'BLENDER_EEVEE_NEXT'
scene.cycles.sampling_pattern = 'TABULATED_SOBOL'
scene.cycles.use_light_tree = False
scene.view_settings.view_transform = 'Filmic'
bpy.context.view_layer.update()
